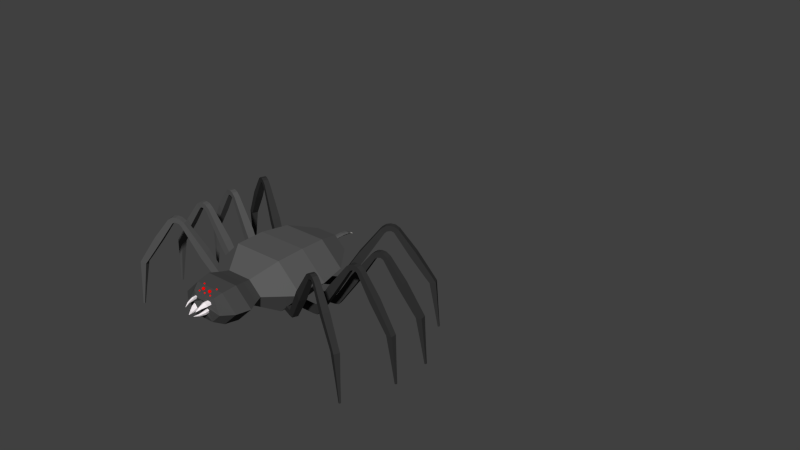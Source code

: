 # Source: Spider2.blend  (saved by Blender 2.78.0; exported with 4.5.12 LTS)
import bpy
from mathutils import Matrix  # noqa: F401  (used for matrix-valued properties, if any)

bpy.ops.wm.read_factory_settings(use_empty=True)
scene = bpy.context.scene
scene.name = 'Scene'

# ---- collections
col_collection_1 = bpy.data.collections.new('Collection 1'); scene.collection.children.link(col_collection_1)

# ---- materials (node trees are filled in below, after node groups)
mat_material_006 = bpy.data.materials.new('Material.006')
mat_material_006.alpha_threshold = 0.0
mat_material_006.use_transparent_shadow = False
mat_material_006.diffuse_color = (1.0, 0.9787, 0.9163, 1.0)
mat_material_006.roughness = 0.5
mat_material_004 = bpy.data.materials.new('Material.004')
mat_material_004.alpha_threshold = 0.0
mat_material_004.use_transparent_shadow = False
mat_material_004.diffuse_color = (0.03522, 0.03522, 0.03522, 1.0)
mat_material_004.roughness = 0.5
mat_material_005 = bpy.data.materials.new('Material.005')
mat_material_005.alpha_threshold = 0.0
mat_material_005.use_transparent_shadow = False
mat_material_005.diffuse_color = (0.09463, 0.09463, 0.09463, 1.0)
mat_material_005.roughness = 0.5
mat_material_002 = bpy.data.materials.new('Material.002')
mat_material_002.alpha_threshold = 0.0
mat_material_002.use_transparent_shadow = False
mat_material_002.diffuse_color = (1.0, 0.9335, 0.9626, 1.0)
mat_material_002.roughness = 0.5
mat_material = bpy.data.materials.new('Material')
mat_material.alpha_threshold = 0.0
mat_material.use_transparent_shadow = False
mat_material.diffuse_color = (0.06372, 0.06372, 0.06372, 1.0)
mat_material.roughness = 0.5
mat_material.line_color = (0.0, 0.0, 0.0, 1.0)
mat_material_003 = bpy.data.materials.new('Material.003')
mat_material_003.alpha_threshold = 0.0
mat_material_003.use_transparent_shadow = False
mat_material_003.diffuse_color = (1.0, 0.0, 0.0, 1.0)
mat_material_003.roughness = 0.5
mat_material_001 = bpy.data.materials.new('Material.001')
mat_material_001.alpha_threshold = 0.0
mat_material_001.use_transparent_shadow = False
mat_material_001.diffuse_color = (0.1065, 0.1065, 0.1065, 1.0)
mat_material_001.roughness = 0.5

# ---- material node trees

# ---- world
world_world = bpy.data.worlds.new('World'); scene.world = world_world
world_world.color = (0.05088, 0.05088, 0.05088)
world_world.use_sun_shadow = False
world_world.sun_shadow_jitter_overblur = 0.0
world_world.cycles.sampling_method = 'NONE'
world_world.cycles.sample_map_resolution = 256

# ---- meshes
me_cube_015 = bpy.data.meshes.new('Cube.015')
me_cube_015.from_pydata([(-3.477, -0.007778, -0.369), (-3.477, 0.007779, -0.369), (-3.484, -0.007778, -0.3551), (-3.484, 0.007779, -0.3551), (-3.481, -0.01561, -0.362), (-3.481, 0.01561, -0.362), (-3.163, 0.05368, -0.2234), (-3.211, 0.05368, -0.1273), (-3.187, 0.1077, -0.1753), (-3.211, -0.05368, -0.1273), (-3.187, -0.1077, -0.1753), (-3.163, -0.05368, -0.2234)], [], [(9, 7, 3, 2), (8, 6, 1, 5), (4, 2, 3, 5), (0, 4, 5, 1), (10, 9, 2, 4), (11, 10, 4, 0), (7, 8, 5, 3), (6, 11, 0, 1)])
me_cube_015.materials.append(mat_material_006)
me_cube_015.use_remesh_preserve_volume = False
me_cube_015.use_remesh_preserve_attributes = False
me_cube_015.use_mirror_vertex_groups = False
me_cube_015.update()
me_cube_011 = bpy.data.meshes.new('Cube.011')
me_cube_011.from_pydata([(19.26, -1.16, 3.946), (14.28, -1.188, 8.033), (19.25, 0.8399, 3.944), (14.28, 0.8122, 8.031), (20.53, -1.157, 5.492), (15.55, -1.184, 9.579), (20.52, 0.8433, 5.49), (15.55, 0.8156, 9.576), (19.64, -1.612, 3.629), (20.61, 0.6231, 2.829), (20.91, -1.609, 5.175), (21.88, 0.6264, 4.374), (30.15, -20.29, -4.829), (31.02, -18.89, -5.551), (31.29, -20.29, -3.438), (32.17, -18.89, -4.16), (30.15, -20.29, -4.829), (31.02, -18.89, -5.551), (31.29, -20.29, -3.438), (32.17, -18.89, -4.16), (31.25, -21.33, -5.733), (31.57, -19.58, -5.997), (32.39, -21.33, -4.341), (32.71, -19.58, -4.606), (32.35, -21.63, -6.637), (32.26, -19.83, -6.565), (33.49, -21.62, -5.246), (33.4, -19.83, -5.174), (33.4, -21.43, -7.498), (32.66, -19.9, -6.896), (34.54, -21.43, -6.106), (33.8, -19.9, -5.504), (34.47, -20.48, -8.377), (33.31, -19.48, -7.426), (35.61, -20.47, -6.985), (34.45, -19.48, -6.035), (42.24, -5.757, -14.92), (40.95, -4.65, -13.87), (43.51, -5.753, -13.38), (42.22, -4.646, -12.32), (43.37, -3.367, -15.85), (41.83, -3.126, -14.59), (44.63, -3.364, -14.31), (43.1, -3.123, -13.05), (44.74, 12.58, -16.08), (44.31, 12.65, -15.73), (45.09, 12.58, -15.65), (44.67, 12.65, -15.3), (24.42, -11.25, -0.6704), (26.08, -11.25, 1.353), (27.35, -8.767, 0.3036), (25.69, -8.771, -1.719), (38.46, -13.22, -12.01), (39.94, -13.22, -10.22), (38.44, -11.93, -8.99), (36.96, -11.94, -10.79), (44.09, 5.127, -15.94), (44.84, 5.129, -15.03), (43.94, 5.271, -14.29), (43.19, 5.269, -15.2), (14.99, 1.048, -2.222), (11.67, 1.029, 3.295), (15.0, 3.048, -2.22), (11.68, 3.029, 3.296), (16.7, 1.043, -1.191), (13.38, 1.023, 4.326), (16.71, 3.043, -1.189), (13.39, 3.023, 4.327), (15.25, 0.5958, -2.651), (15.9, 2.83, -3.726), (16.96, 0.5899, -1.62), (17.61, 2.824, -2.695), (22.22, -18.1, -14.16), (22.81, -16.7, -15.13), (23.77, -18.1, -13.23), (24.36, -16.71, -14.21), (22.22, -18.1, -14.16), (22.81, -16.7, -15.13), (23.77, -18.1, -13.23), (24.36, -16.71, -14.21), (22.96, -19.14, -15.38), (23.18, -17.39, -15.74), (24.5, -19.15, -14.46), (24.72, -17.39, -14.81), (23.69, -19.44, -16.61), (23.64, -17.64, -16.51), (25.23, -19.44, -15.68), (25.18, -17.65, -15.58), (24.39, -19.25, -17.77), (23.9, -17.72, -16.95), (25.93, -19.25, -16.84), (25.45, -17.72, -16.02), (25.11, -18.29, -18.95), (24.34, -17.29, -17.67), (26.65, -18.3, -18.02), (25.88, -17.3, -16.74), (30.3, -3.584, -27.7), (29.45, -2.475, -26.28), (32.02, -3.59, -26.67), (31.16, -2.481, -25.25), (31.07, -1.196, -28.95), (30.04, -0.9526, -27.25), (32.78, -1.202, -27.92), (31.76, -0.9585, -26.22), (32.36, 14.75, -29.61), (32.07, 14.81, -29.14), (32.83, 14.74, -29.32), (32.55, 14.81, -28.85), (18.26, -9.049, -8.313), (20.5, -9.056, -6.964), (21.36, -6.579, -8.374), (19.12, -6.571, -9.724), (27.68, -11.04, -23.71), (29.68, -11.05, -22.51), (28.68, -9.761, -20.85), (26.69, -9.755, -22.05), (31.76, 7.296, -29.27), (32.77, 7.292, -28.66), (32.17, 7.435, -27.66), (31.16, 7.439, -28.27), (6.68, 0.3784, -5.496), (4.321, 0.3575, 0.4946), (6.659, 2.378, -5.505), (4.3, 2.357, 0.4849), (8.541, 0.4014, -4.763), (6.181, 0.3805, 1.228), (8.52, 2.401, -4.772), (6.16, 2.38, 1.218), (6.868, -0.07422, -5.959), (7.306, 2.16, -7.139), (8.729, -0.05121, -5.226), (9.166, 2.183, -6.406), (12.1, -18.76, -18.37), (12.5, -17.37, -19.43), (13.77, -18.74, -17.71), (14.17, -17.35, -18.77), (12.1, -18.76, -18.37), (12.5, -17.37, -19.43), (13.77, -18.74, -17.71), (14.17, -17.35, -18.77), (12.63, -19.81, -19.69), (12.76, -18.05, -20.09), (14.3, -19.79, -19.03), (14.44, -18.03, -19.43), (13.15, -20.1, -21.02), (13.09, -18.31, -20.92), (14.83, -20.08, -20.36), (14.77, -18.29, -20.26), (13.65, -19.91, -22.28), (13.29, -18.38, -21.4), (15.32, -19.89, -21.62), (14.96, -18.36, -20.74), (14.15, -18.96, -23.57), (13.59, -17.96, -22.18), (15.82, -18.93, -22.91), (15.26, -17.94, -21.52), (17.63, -4.249, -33.14), (17.01, -3.141, -31.59), (19.49, -4.226, -32.41), (18.87, -3.118, -30.86), (18.14, -1.861, -34.51), (17.41, -1.618, -32.66), (20.0, -1.838, -33.78), (19.27, -1.595, -31.93), (19.09, 14.09, -35.45), (18.88, 14.16, -34.94), (19.6, 14.1, -35.25), (19.4, 14.16, -34.73), (9.032, -9.722, -11.99), (11.47, -9.691, -11.03), (12.05, -7.214, -12.58), (9.611, -7.244, -13.54), (15.81, -11.71, -28.72), (17.97, -11.69, -27.87), (17.25, -10.4, -26.08), (15.08, -10.42, -26.93), (18.66, 6.636, -34.97), (19.75, 6.649, -34.54), (19.32, 6.792, -33.46), (18.23, 6.779, -33.89), (-1.0, -0.9748, -5.438), (-1.0, -1.0, 1.0), (-1.0, 1.025, -5.438), (-1.0, 1.0, 1.0), (1.0, -0.9748, -5.438), (1.0, -1.0, 1.0), (1.0, 1.025, -5.438), (1.0, 1.0, 1.0), (-1.0, -1.427, -5.938), (-1.0, 0.8077, -7.196), (1.0, -1.427, -5.938), (1.0, 0.8077, -7.196), (-0.9002, -20.11, -19.41), (-0.9002, -18.71, -20.55), (0.9002, -20.11, -19.41), (0.9002, -18.71, -20.55), (-0.9002, -20.11, -19.41), (-0.9002, -18.71, -20.55), (0.9002, -20.11, -19.41), (0.9002, -18.71, -20.55), (-0.9002, -21.15, -20.84), (-0.9002, -19.4, -21.25), (0.9002, -21.15, -20.84), (0.9002, -19.4, -21.25), (-0.9002, -21.45, -22.27), (-0.9002, -19.65, -22.15), (0.9002, -21.45, -22.27), (0.9002, -19.65, -22.15), (-0.9002, -21.25, -23.62), (-0.9002, -19.72, -22.67), (0.9002, -21.25, -23.62), (0.9002, -19.72, -22.67), (-0.9002, -20.3, -25.0), (-0.9002, -19.3, -23.51), (0.9002, -20.3, -25.0), (0.9002, -19.3, -23.51), (-1.0, -5.583, -35.17), (-1.0, -4.475, -33.51), (1.0, -5.583, -35.17), (1.0, -4.475, -33.51), (-1.0, -3.194, -36.63), (-1.0, -2.952, -34.65), (1.0, -3.194, -36.63), (1.0, -2.952, -34.65), (-0.2781, 12.75, -37.85), (-0.2781, 12.82, -37.3), (0.2781, 12.75, -37.85), (0.2781, 12.82, -37.3), (-1.309, -11.07, -12.35), (1.309, -11.07, -12.35), (1.309, -8.589, -14.0), (-1.309, -8.589, -14.0), (-1.163, -13.05, -30.4), (1.163, -13.05, -30.4), (1.163, -11.76, -28.47), (-1.163, -11.76, -28.47), (-0.5877, 5.3, -37.25), (0.5877, 5.3, -37.25), (0.5877, 5.442, -36.09), (-0.5877, 5.442, -36.09), (11.77, -1.687, 26.13), (11.49, -1.639, 19.7), (11.77, 0.3133, 26.16), (11.5, 0.3611, 19.73), (9.776, -1.687, 26.22), (9.496, -1.639, 19.79), (9.777, 0.3129, 26.24), (9.497, 0.3607, 19.81), (11.8, -2.144, 26.63), (11.85, 0.07595, 27.91), (9.798, -2.145, 26.72), (9.853, 0.07546, 28.0), (12.28, -20.98, 39.89), (12.33, -19.59, 41.04), (10.48, -20.98, 39.96), (10.53, -19.59, 41.11), (12.28, -20.98, 39.89), (12.33, -19.59, 41.04), (10.48, -20.98, 39.96), (10.53, -19.59, 41.11), (12.34, -22.04, 41.3), (12.36, -20.29, 41.73), (10.54, -22.04, 41.38), (10.56, -20.29, 41.81), (12.4, -22.35, 42.72), (12.4, -20.55, 42.62), (10.6, -22.35, 42.8), (10.6, -20.55, 42.7), (12.46, -22.17, 44.07), (12.42, -20.63, 43.14), (10.66, -22.17, 44.15), (10.62, -20.63, 43.22), (12.52, -21.23, 45.47), (12.46, -20.22, 43.98), (10.72, -21.23, 45.54), (10.66, -20.22, 44.06), (13.07, -6.631, 55.79), (12.99, -5.505, 54.14), (11.07, -6.632, 55.87), (11.0, -5.505, 54.22), (13.13, -4.259, 57.27), (13.04, -3.995, 55.29), (11.13, -4.259, 57.36), (11.05, -3.995, 55.38), (12.46, 11.67, 58.7), (12.44, 11.75, 58.15), (11.91, 11.67, 58.72), (11.89, 11.74, 58.17), (12.38, -11.86, 32.91), (9.766, -11.86, 33.03), (9.838, -9.397, 34.7), (12.45, -9.397, 34.59), (13.02, -14.04, 50.93), (10.7, -14.04, 51.03), (10.61, -12.73, 49.11), (12.94, -12.73, 49.01), (12.75, 4.227, 58.01), (11.57, 4.227, 58.06), (11.52, 4.382, 56.89), (12.7, 4.382, 56.84), (3.057, -0.6116, 24.74), (3.947, -0.5641, 18.36), (3.056, 1.388, 24.76), (3.945, 1.436, 18.38), (1.076, -0.6101, 24.46), (1.966, -0.5626, 18.09), (1.075, 1.39, 24.48), (1.964, 1.437, 18.11), (2.989, -1.07, 25.23), (2.813, 1.151, 26.5), (1.008, -1.068, 24.95), (0.8323, 1.152, 26.22), (1.043, -19.9, 38.35), (0.8851, -18.52, 39.49), (-0.7402, -19.9, 38.1), (-0.8981, -18.52, 39.24), (1.043, -19.9, 38.35), (0.8851, -18.52, 39.49), (-0.7402, -19.9, 38.1), (-0.8981, -18.52, 39.24), (0.8469, -20.96, 39.75), (0.7883, -19.21, 40.18), (-0.9363, -20.96, 39.5), (-0.9949, -19.21, 39.93), (0.6503, -21.27, 41.16), (0.665, -19.48, 41.06), (-1.133, -21.27, 40.91), (-1.118, -19.47, 40.81), (0.4629, -21.09, 42.5), (0.593, -19.55, 41.58), (-1.32, -21.09, 42.25), (-1.19, -19.55, 41.33), (0.2711, -20.15, 43.88), (0.4774, -19.14, 42.41), (-1.512, -20.15, 43.63), (-1.306, -19.14, 42.16), (-1.046, -5.555, 54.13), (-0.8169, -4.429, 52.5), (-3.027, -5.553, 53.86), (-2.798, -4.427, 52.22), (-1.25, -3.183, 55.61), (-0.9757, -2.918, 53.64), (-3.231, -3.181, 55.33), (-2.957, -2.917, 53.37), (-2.145, 12.75, 56.89), (-2.069, 12.82, 56.34), (-2.696, 12.75, 56.81), (-2.619, 12.82, 56.27), (2.416, -10.78, 31.51), (-0.1766, -10.78, 31.15), (-0.4062, -8.32, 32.81), (2.187, -8.322, 33.17), (-0.2202, -12.97, 49.35), (-2.524, -12.96, 49.03), (-2.257, -11.65, 47.12), (0.04625, -11.66, 47.45), (-1.75, 5.304, 56.26), (-2.914, 5.305, 56.1), (-2.753, 5.46, 54.94), (-1.589, 5.459, 55.1), (-4.12, -0.2692, 22.24), (-1.823, -0.2237, 16.23), (-4.124, 1.731, 22.26), (-1.827, 1.776, 16.25), (-5.988, -0.2651, 21.53), (-3.691, -0.2197, 15.51), (-5.992, 1.735, 21.55), (-3.695, 1.78, 15.53), (-4.297, -0.7269, 22.7), (-4.751, 1.494, 23.9), (-6.166, -0.7229, 21.99), (-6.619, 1.498, 23.19), (-9.161, -19.56, 35.05), (-9.569, -18.17, 36.13), (-10.84, -19.55, 34.41), (-11.25, -18.17, 35.48), (-9.161, -19.56, 35.05), (-9.569, -18.17, 36.13), (-10.84, -19.55, 34.41), (-11.25, -18.17, 35.48), (-9.668, -20.61, 36.37), (-9.819, -18.87, 36.78), (-11.35, -20.61, 35.73), (-11.5, -18.86, 36.14), (-10.18, -20.93, 37.7), (-10.14, -19.13, 37.61), (-11.86, -20.92, 37.06), (-11.82, -19.12, 36.97), (-10.66, -20.75, 38.97), (-10.32, -19.21, 38.1), (-12.34, -20.74, 38.33), (-12.01, -19.2, 37.45), (-11.16, -19.81, 40.27), (-10.62, -18.79, 38.88), (-12.84, -19.8, 39.63), (-12.3, -18.79, 38.24), (-14.72, -5.203, 49.97), (-14.13, -4.077, 48.42), (-16.59, -5.199, 49.25), (-16.0, -4.073, 47.71), (-15.25, -2.83, 51.36), (-14.54, -2.567, 49.5), (-17.11, -2.826, 50.64), (-16.41, -2.563, 48.79), (-16.39, 13.1, 52.41), (-16.19, 13.18, 51.89), (-16.9, 13.1, 52.21), (-16.71, 13.18, 51.69), (-6.277, -10.44, 28.7), (-8.723, -10.43, 27.76), (-9.316, -7.972, 29.33), (-6.871, -7.977, 30.27), (-12.85, -12.62, 45.49), (-15.02, -12.61, 44.66), (-14.33, -11.3, 42.86), (-12.16, -11.31, 43.69), (-15.87, 5.657, 51.88), (-16.97, 5.659, 51.46), (-16.55, 5.814, 50.37), (-15.45, 5.812, 50.79), (-10.01, -0.2558, 19.89), (-5.679, -0.2175, 15.12), (-10.01, 1.744, 19.9), (-5.687, 1.782, 15.14), (-11.49, -0.2482, 18.54), (-7.16, -0.2098, 13.77), (-11.5, 1.752, 18.56), (-7.167, 1.79, 13.79), (-10.34, -0.713, 20.25), (-11.2, 1.509, 21.2), (-11.82, -0.7054, 18.91), (-12.68, 1.517, 19.86), (-19.4, -19.53, 29.98), (-20.17, -18.14, 30.83), (-20.74, -19.52, 28.77), (-21.51, -18.13, 29.62), (-19.4, -19.53, 29.98), (-20.17, -18.14, 30.83), (-20.74, -19.52, 28.77), (-21.51, -18.13, 29.62), (-20.36, -20.58, 31.02), (-20.64, -18.84, 31.34), (-21.69, -20.58, 29.81), (-21.98, -18.83, 30.13), (-21.31, -20.89, 32.07), (-21.24, -19.1, 32.0), (-22.65, -20.89, 30.86), (-22.58, -19.09, 30.79), (-22.23, -20.71, 33.08), (-21.59, -19.17, 32.39), (-23.56, -20.71, 31.87), (-22.93, -19.17, 31.18), (-23.16, -19.77, 34.11), (-22.16, -18.76, 33.01), (-24.49, -19.76, 32.9), (-23.49, -18.75, 31.8), (-29.98, -5.157, 41.85), (-28.86, -4.033, 40.63), (-31.46, -5.149, 40.51), (-30.34, -4.025, 39.28), (-30.97, -2.783, 42.96), (-29.64, -2.521, 41.49), (-32.45, -2.775, 41.61), (-31.12, -2.514, 40.14), (-32.38, 13.15, 43.53), (-32.01, 13.23, 43.12), (-32.79, 13.16, 43.15), (-32.42, 13.23, 42.74), (-14.39, -10.42, 25.11), (-16.33, -10.41, 23.35), (-17.44, -7.945, 24.6), (-15.5, -7.955, 26.36), (-26.62, -12.57, 38.36), (-28.34, -12.57, 36.79), (-27.05, -11.26, 35.37), (-25.33, -11.27, 36.94), (-31.72, 5.706, 43.22), (-32.59, 5.71, 42.43), (-31.81, 5.864, 41.57), (-30.94, 5.86, 42.36)], [], [(1, 3, 2, 0), (3, 7, 6, 2), (7, 5, 4, 6), (5, 1, 0, 4), (2, 6, 11, 9), (5, 7, 3, 1), (49, 48, 12, 14), (4, 0, 8, 10), (6, 4, 10, 11), (0, 2, 9, 8), (15, 14, 18, 19), (51, 50, 15, 13), (50, 49, 14, 15), (48, 51, 13, 12), (19, 18, 22, 23), (12, 13, 17, 16), (14, 12, 16, 18), (13, 15, 19, 17), (22, 20, 24, 26), (16, 17, 21, 20), (18, 16, 20, 22), (17, 19, 23, 21), (27, 26, 30, 31), (21, 23, 27, 25), (23, 22, 26, 27), (20, 21, 25, 24), (28, 29, 33, 32), (24, 25, 29, 28), (26, 24, 28, 30), (25, 27, 31, 29), (53, 52, 36, 38), (30, 28, 32, 34), (29, 31, 35, 33), (31, 30, 34, 35), (39, 38, 42, 43), (55, 54, 39, 37), (54, 53, 38, 39), (52, 55, 37, 36), (57, 56, 44, 46), (36, 37, 41, 40), (38, 36, 40, 42), (37, 39, 43, 41), (44, 45, 47, 46), (59, 58, 47, 45), (58, 57, 46, 47), (56, 59, 45, 44), (8, 9, 51, 48), (11, 10, 49, 50), (9, 11, 50, 51), (10, 8, 48, 49), (32, 33, 55, 52), (35, 34, 53, 54), (33, 35, 54, 55), (34, 32, 52, 53), (40, 41, 59, 56), (43, 42, 57, 58), (41, 43, 58, 59), (42, 40, 56, 57), (61, 63, 62, 60), (63, 67, 66, 62), (67, 65, 64, 66), (65, 61, 60, 64), (62, 66, 71, 69), (65, 67, 63, 61), (109, 108, 72, 74), (64, 60, 68, 70), (66, 64, 70, 71), (60, 62, 69, 68), (75, 74, 78, 79), (111, 110, 75, 73), (110, 109, 74, 75), (108, 111, 73, 72), (79, 78, 82, 83), (72, 73, 77, 76), (74, 72, 76, 78), (73, 75, 79, 77), (82, 80, 84, 86), (76, 77, 81, 80), (78, 76, 80, 82), (77, 79, 83, 81), (87, 86, 90, 91), (81, 83, 87, 85), (83, 82, 86, 87), (80, 81, 85, 84), (88, 89, 93, 92), (84, 85, 89, 88), (86, 84, 88, 90), (85, 87, 91, 89), (113, 112, 96, 98), (90, 88, 92, 94), (89, 91, 95, 93), (91, 90, 94, 95), (99, 98, 102, 103), (115, 114, 99, 97), (114, 113, 98, 99), (112, 115, 97, 96), (117, 116, 104, 106), (96, 97, 101, 100), (98, 96, 100, 102), (97, 99, 103, 101), (104, 105, 107, 106), (119, 118, 107, 105), (118, 117, 106, 107), (116, 119, 105, 104), (68, 69, 111, 108), (71, 70, 109, 110), (69, 71, 110, 111), (70, 68, 108, 109), (92, 93, 115, 112), (95, 94, 113, 114), (93, 95, 114, 115), (94, 92, 112, 113), (100, 101, 119, 116), (103, 102, 117, 118), (101, 103, 118, 119), (102, 100, 116, 117), (121, 123, 122, 120), (123, 127, 126, 122), (127, 125, 124, 126), (125, 121, 120, 124), (122, 126, 131, 129), (125, 127, 123, 121), (169, 168, 132, 134), (124, 120, 128, 130), (126, 124, 130, 131), (120, 122, 129, 128), (135, 134, 138, 139), (171, 170, 135, 133), (170, 169, 134, 135), (168, 171, 133, 132), (139, 138, 142, 143), (132, 133, 137, 136), (134, 132, 136, 138), (133, 135, 139, 137), (142, 140, 144, 146), (136, 137, 141, 140), (138, 136, 140, 142), (137, 139, 143, 141), (147, 146, 150, 151), (141, 143, 147, 145), (143, 142, 146, 147), (140, 141, 145, 144), (148, 149, 153, 152), (144, 145, 149, 148), (146, 144, 148, 150), (145, 147, 151, 149), (173, 172, 156, 158), (150, 148, 152, 154), (149, 151, 155, 153), (151, 150, 154, 155), (159, 158, 162, 163), (175, 174, 159, 157), (174, 173, 158, 159), (172, 175, 157, 156), (177, 176, 164, 166), (156, 157, 161, 160), (158, 156, 160, 162), (157, 159, 163, 161), (164, 165, 167, 166), (179, 178, 167, 165), (178, 177, 166, 167), (176, 179, 165, 164), (128, 129, 171, 168), (131, 130, 169, 170), (129, 131, 170, 171), (130, 128, 168, 169), (152, 153, 175, 172), (155, 154, 173, 174), (153, 155, 174, 175), (154, 152, 172, 173), (160, 161, 179, 176), (163, 162, 177, 178), (161, 163, 178, 179), (162, 160, 176, 177), (181, 183, 182, 180), (183, 187, 186, 182), (187, 185, 184, 186), (185, 181, 180, 184), (182, 186, 191, 189), (185, 187, 183, 181), (229, 228, 192, 194), (184, 180, 188, 190), (186, 184, 190, 191), (180, 182, 189, 188), (195, 194, 198, 199), (231, 230, 195, 193), (230, 229, 194, 195), (228, 231, 193, 192), (199, 198, 202, 203), (192, 193, 197, 196), (194, 192, 196, 198), (193, 195, 199, 197), (202, 200, 204, 206), (196, 197, 201, 200), (198, 196, 200, 202), (197, 199, 203, 201), (207, 206, 210, 211), (201, 203, 207, 205), (203, 202, 206, 207), (200, 201, 205, 204), (208, 209, 213, 212), (204, 205, 209, 208), (206, 204, 208, 210), (205, 207, 211, 209), (233, 232, 216, 218), (210, 208, 212, 214), (209, 211, 215, 213), (211, 210, 214, 215), (219, 218, 222, 223), (235, 234, 219, 217), (234, 233, 218, 219), (232, 235, 217, 216), (237, 236, 224, 226), (216, 217, 221, 220), (218, 216, 220, 222), (217, 219, 223, 221), (224, 225, 227, 226), (239, 238, 227, 225), (238, 237, 226, 227), (236, 239, 225, 224), (188, 189, 231, 228), (191, 190, 229, 230), (189, 191, 230, 231), (190, 188, 228, 229), (212, 213, 235, 232), (215, 214, 233, 234), (213, 215, 234, 235), (214, 212, 232, 233), (220, 221, 239, 236), (223, 222, 237, 238), (221, 223, 238, 239), (222, 220, 236, 237), (241, 243, 242, 240), (243, 247, 246, 242), (247, 245, 244, 246), (245, 241, 240, 244), (242, 246, 251, 249), (245, 247, 243, 241), (289, 288, 252, 254), (244, 240, 248, 250), (246, 244, 250, 251), (240, 242, 249, 248), (255, 254, 258, 259), (291, 290, 255, 253), (290, 289, 254, 255), (288, 291, 253, 252), (259, 258, 262, 263), (252, 253, 257, 256), (254, 252, 256, 258), (253, 255, 259, 257), (262, 260, 264, 266), (256, 257, 261, 260), (258, 256, 260, 262), (257, 259, 263, 261), (267, 266, 270, 271), (261, 263, 267, 265), (263, 262, 266, 267), (260, 261, 265, 264), (268, 269, 273, 272), (264, 265, 269, 268), (266, 264, 268, 270), (265, 267, 271, 269), (293, 292, 276, 278), (270, 268, 272, 274), (269, 271, 275, 273), (271, 270, 274, 275), (279, 278, 282, 283), (295, 294, 279, 277), (294, 293, 278, 279), (292, 295, 277, 276), (297, 296, 284, 286), (276, 277, 281, 280), (278, 276, 280, 282), (277, 279, 283, 281), (284, 285, 287, 286), (299, 298, 287, 285), (298, 297, 286, 287), (296, 299, 285, 284), (248, 249, 291, 288), (251, 250, 289, 290), (249, 251, 290, 291), (250, 248, 288, 289), (272, 273, 295, 292), (275, 274, 293, 294), (273, 275, 294, 295), (274, 272, 292, 293), (280, 281, 299, 296), (283, 282, 297, 298), (281, 283, 298, 299), (282, 280, 296, 297), (301, 303, 302, 300), (303, 307, 306, 302), (307, 305, 304, 306), (305, 301, 300, 304), (302, 306, 311, 309), (305, 307, 303, 301), (349, 348, 312, 314), (304, 300, 308, 310), (306, 304, 310, 311), (300, 302, 309, 308), (315, 314, 318, 319), (351, 350, 315, 313), (350, 349, 314, 315), (348, 351, 313, 312), (319, 318, 322, 323), (312, 313, 317, 316), (314, 312, 316, 318), (313, 315, 319, 317), (322, 320, 324, 326), (316, 317, 321, 320), (318, 316, 320, 322), (317, 319, 323, 321), (327, 326, 330, 331), (321, 323, 327, 325), (323, 322, 326, 327), (320, 321, 325, 324), (328, 329, 333, 332), (324, 325, 329, 328), (326, 324, 328, 330), (325, 327, 331, 329), (353, 352, 336, 338), (330, 328, 332, 334), (329, 331, 335, 333), (331, 330, 334, 335), (339, 338, 342, 343), (355, 354, 339, 337), (354, 353, 338, 339), (352, 355, 337, 336), (357, 356, 344, 346), (336, 337, 341, 340), (338, 336, 340, 342), (337, 339, 343, 341), (344, 345, 347, 346), (359, 358, 347, 345), (358, 357, 346, 347), (356, 359, 345, 344), (308, 309, 351, 348), (311, 310, 349, 350), (309, 311, 350, 351), (310, 308, 348, 349), (332, 333, 355, 352), (335, 334, 353, 354), (333, 335, 354, 355), (334, 332, 352, 353), (340, 341, 359, 356), (343, 342, 357, 358), (341, 343, 358, 359), (342, 340, 356, 357), (361, 363, 362, 360), (363, 367, 366, 362), (367, 365, 364, 366), (365, 361, 360, 364), (362, 366, 371, 369), (365, 367, 363, 361), (409, 408, 372, 374), (364, 360, 368, 370), (366, 364, 370, 371), (360, 362, 369, 368), (375, 374, 378, 379), (411, 410, 375, 373), (410, 409, 374, 375), (408, 411, 373, 372), (379, 378, 382, 383), (372, 373, 377, 376), (374, 372, 376, 378), (373, 375, 379, 377), (382, 380, 384, 386), (376, 377, 381, 380), (378, 376, 380, 382), (377, 379, 383, 381), (387, 386, 390, 391), (381, 383, 387, 385), (383, 382, 386, 387), (380, 381, 385, 384), (388, 389, 393, 392), (384, 385, 389, 388), (386, 384, 388, 390), (385, 387, 391, 389), (413, 412, 396, 398), (390, 388, 392, 394), (389, 391, 395, 393), (391, 390, 394, 395), (399, 398, 402, 403), (415, 414, 399, 397), (414, 413, 398, 399), (412, 415, 397, 396), (417, 416, 404, 406), (396, 397, 401, 400), (398, 396, 400, 402), (397, 399, 403, 401), (404, 405, 407, 406), (419, 418, 407, 405), (418, 417, 406, 407), (416, 419, 405, 404), (368, 369, 411, 408), (371, 370, 409, 410), (369, 371, 410, 411), (370, 368, 408, 409), (392, 393, 415, 412), (395, 394, 413, 414), (393, 395, 414, 415), (394, 392, 412, 413), (400, 401, 419, 416), (403, 402, 417, 418), (401, 403, 418, 419), (402, 400, 416, 417), (421, 423, 422, 420), (423, 427, 426, 422), (427, 425, 424, 426), (425, 421, 420, 424), (422, 426, 431, 429), (425, 427, 423, 421), (469, 468, 432, 434), (424, 420, 428, 430), (426, 424, 430, 431), (420, 422, 429, 428), (435, 434, 438, 439), (471, 470, 435, 433), (470, 469, 434, 435), (468, 471, 433, 432), (439, 438, 442, 443), (432, 433, 437, 436), (434, 432, 436, 438), (433, 435, 439, 437), (442, 440, 444, 446), (436, 437, 441, 440), (438, 436, 440, 442), (437, 439, 443, 441), (447, 446, 450, 451), (441, 443, 447, 445), (443, 442, 446, 447), (440, 441, 445, 444), (448, 449, 453, 452), (444, 445, 449, 448), (446, 444, 448, 450), (445, 447, 451, 449), (473, 472, 456, 458), (450, 448, 452, 454), (449, 451, 455, 453), (451, 450, 454, 455), (459, 458, 462, 463), (475, 474, 459, 457), (474, 473, 458, 459), (472, 475, 457, 456), (477, 476, 464, 466), (456, 457, 461, 460), (458, 456, 460, 462), (457, 459, 463, 461), (464, 465, 467, 466), (479, 478, 467, 465), (478, 477, 466, 467), (476, 479, 465, 464), (428, 429, 471, 468), (431, 430, 469, 470), (429, 431, 470, 471), (430, 428, 468, 469), (452, 453, 475, 472), (455, 454, 473, 474), (453, 455, 474, 475), (454, 452, 472, 473), (460, 461, 479, 476), (463, 462, 477, 478), (461, 463, 478, 479), (462, 460, 476, 477)])
me_cube_011.polygons.foreach_set('material_index', [0, 0, 0, 0, 0, 0, 0, 0, 0, 0, 0, 0, 0, 0, 0, 0, 0, 0, 0, 0, 0, 0, 0, 0, 0, 0, 0, 0, 0, 0, 0, 0, 0, 0, 0, 0, 0, 0, 0, 0, 0, 0, 0, 0, 0, 0, 0, 0, 0, 0, 0, 0, 0, 0, 0, 0, 0, 0, 0, 0, 0, 0, 0, 0, 0, 0, 0, 0, 0, 0, 0, 0, 0, 0, 0, 0, 0, 0, 0, 0, 0, 0, 0, 0, 0, 0, 0, 0, 0, 0, 0, 0, 0, 0, 0, 0, 0, 0, 0, 0, 0, 0, 0, 0, 0, 0, 0, 0, 0, 0, 0, 0, 0, 0, 0, 0, 0, 0, 0, 0, 0, 0, 0, 0, 0, 0, 0, 0, 0, 0, 0, 0, 0, 0, 0, 0, 0, 0, 0, 0, 0, 0, 0, 0, 0, 0, 0, 0, 0, 0, 0, 0, 0, 0, 0, 0, 0, 0, 0, 0, 0, 0, 0, 0, 0, 0, 0, 0, 0, 0, 0, 0, 0, 0, 0, 0, 0, 0, 0, 0, 0, 0, 0, 0, 0, 0, 0, 0, 0, 0, 0, 0, 0, 0, 0, 0, 0, 0, 0, 0, 0, 0, 0, 0, 0, 0, 0, 0, 0, 0, 0, 0, 0, 0, 0, 0, 0, 0, 0, 0, 0, 0, 0, 0, 0, 0, 0, 0, 0, 0, 0, 0, 0, 0, 0, 0, 0, 0, 0, 0, 0, 0, 0, 0, 0, 0, 0, 0, 0, 0, 0, 0, 0, 0, 0, 0, 0, 0, 0, 0, 0, 0, 0, 0, 0, 0, 0, 0, 0, 0, 0, 0, 0, 0, 0, 0, 0, 0, 0, 0, 0, 0, 0, 0, 0, 0, 0, 0, 0, 0, 1, 1, 1, 1, 1, 1, 1, 1, 1, 1, 1, 1, 1, 1, 1, 1, 1, 1, 1, 1, 1, 1, 1, 1, 1, 1, 1, 1, 1, 1, 1, 1, 1, 1, 1, 1, 1, 1, 1, 1, 1, 1, 1, 1, 1, 1, 1, 1, 1, 1, 1, 1, 1, 1, 1, 1, 1, 1, 1, 1, 1, 1, 1, 1, 1, 1, 1, 1, 1, 1, 1, 1, 1, 1, 1, 1, 1, 1, 1, 1, 1, 1, 1, 1, 1, 1, 1, 1, 1, 1, 1, 1, 1, 1, 1, 1, 1, 1, 1, 1, 1, 1, 1, 1, 1, 1, 1, 1, 1, 1, 1, 1, 1, 1, 1, 1, 1, 1, 1, 1, 1, 1, 1, 1, 1, 1, 1, 1, 1, 1, 1, 1, 1, 1, 1, 1, 1, 1, 1, 1, 1, 1, 1, 1, 1, 1, 1, 1, 1, 1, 1, 1, 1, 1, 1, 1, 1, 1, 1, 1, 1, 1, 1, 1, 1, 1, 1, 1, 1, 1, 1, 1, 1, 1])
me_cube_011.materials.append(mat_material_004)
me_cube_011.materials.append(mat_material_005)
me_cube_011.use_remesh_preserve_volume = False
me_cube_011.use_remesh_preserve_attributes = False
me_cube_011.use_mirror_vertex_groups = False
me_cube_011.update()
me_cube_002 = bpy.data.meshes.new('Cube.002')
me_cube_002.from_pydata([(10.49, -0.3685, 0.3032), (10.49, -0.38, 0.2927), (10.49, -0.3783, 0.314), (10.49, -0.3899, 0.3036), (10.49, -0.3676, 0.3138), (10.49, -0.3907, 0.2929), (9.81, -0.5334, 0.3345), (9.823, -0.674, 0.3406), (9.837, -0.6658, 0.4809), (9.839, -0.5179, 0.6143), (9.826, -0.3772, 0.6082), (9.812, -0.3855, 0.4679), (9.378, -0.6763, 0.3489), (9.381, -0.5207, 0.6233), (9.381, -0.3795, 0.6165), (9.379, -0.3873, 0.4755), (9.377, -0.5352, 0.3421), (9.38, -0.6686, 0.49), (10.16, -0.4834, 0.3431), (10.2, -0.5514, 0.4181), (10.18, -0.5576, 0.3444), (10.2, -0.4717, 0.49), (10.18, -0.3976, 0.4887), (10.16, -0.4037, 0.415), (10.48, 0.4921, 0.2894), (10.48, 0.4776, 0.295), (10.49, 0.4974, 0.3029), (10.49, 0.4829, 0.3086), (10.49, 0.5021, 0.2933), (10.49, 0.473, 0.3047), (9.811, 0.4462, 0.4674), (9.826, 0.3885, 0.5954), (9.842, 0.5176, 0.6507), (9.842, 0.7032, 0.5785), (9.826, 0.7609, 0.4505), (9.811, 0.6318, 0.3951), (9.381, 0.3949, 0.6121), (9.385, 0.7101, 0.5962), (9.381, 0.7674, 0.4671), (9.378, 0.6379, 0.4107), (9.378, 0.4523, 0.483), (9.385, 0.5245, 0.6685), (10.16, 0.4763, 0.4181), (10.2, 0.5127, 0.5116), (10.18, 0.4441, 0.4845), (10.2, 0.6127, 0.4727), (10.18, 0.6449, 0.4063), (10.16, 0.5763, 0.3792), (10.47, 0.2472, -0.09976), (10.47, 0.2524, -0.08568), (10.47, 0.2605, -0.1061), (10.47, 0.2656, -0.09204), (10.47, 0.2513, -0.11), (10.47, 0.2616, -0.08177), (9.843, 0.4792, 0.119), (9.884, 0.6034, 0.1723), (9.872, 0.6616, 0.04419), (9.818, 0.596, -0.1361), (9.777, 0.4717, -0.1894), (9.79, 0.4135, -0.06128), (9.456, 0.6574, 0.2799), (9.378, 0.652, -0.02581), (9.348, 0.5256, -0.0818), (9.373, 0.4654, 0.04367), (9.426, 0.531, 0.2239), (9.431, 0.7176, 0.1545), (10.17, 0.4021, 0.0004845), (10.2, 0.4933, -0.04338), (10.2, 0.4655, 0.02746), (10.17, 0.4579, -0.1406), (10.14, 0.3945, -0.1675), (10.14, 0.3667, -0.09669), (10.48, -0.1408, -0.1129), (10.47, -0.1293, -0.1219), (10.48, -0.1497, -0.1254), (10.48, -0.1382, -0.1345), (10.48, -0.151, -0.1146), (10.47, -0.128, -0.1328), (9.794, -0.2496, -0.0365), (9.755, -0.2388, -0.172), (9.784, -0.3758, -0.1903), (9.852, -0.5227, -0.07393), (9.89, -0.5335, 0.06157), (9.861, -0.3965, 0.0799), (9.342, -0.3095, -0.02188), (9.427, -0.5957, 0.07975), (9.477, -0.6042, 0.2117), (9.459, -0.4648, 0.2265), (9.392, -0.3179, 0.1101), (9.36, -0.4488, -0.03666), (10.14, -0.2143, -0.1118), (10.15, -0.2757, -0.1984), (10.13, -0.2051, -0.1867), (10.19, -0.3548, -0.1357), (10.2, -0.364, -0.06078), (10.17, -0.2934, -0.04904)], [], [(21, 19, 3, 2), (20, 18, 1, 5), (4, 2, 3, 5), (0, 4, 5, 1), (22, 21, 2, 4), (23, 22, 4, 0), (19, 20, 5, 3), (18, 23, 0, 1), (16, 15, 11, 6), (17, 12, 7, 8), (15, 14, 10, 11), (14, 13, 9, 10), (12, 16, 6, 7), (13, 17, 8, 9), (6, 11, 23, 18), (8, 7, 20, 19), (11, 10, 22, 23), (10, 9, 21, 22), (7, 6, 18, 20), (9, 8, 19, 21), (45, 43, 27, 26), (44, 42, 25, 29), (28, 26, 27, 29), (24, 28, 29, 25), (46, 45, 26, 28), (47, 46, 28, 24), (43, 44, 29, 27), (42, 47, 24, 25), (40, 39, 35, 30), (41, 36, 31, 32), (39, 38, 34, 35), (38, 37, 33, 34), (36, 40, 30, 31), (37, 41, 32, 33), (30, 35, 47, 42), (32, 31, 44, 43), (35, 34, 46, 47), (34, 33, 45, 46), (31, 30, 42, 44), (33, 32, 43, 45), (69, 67, 51, 50), (68, 66, 49, 53), (52, 50, 51, 53), (48, 52, 53, 49), (70, 69, 50, 52), (71, 70, 52, 48), (67, 68, 53, 51), (66, 71, 48, 49), (64, 63, 59, 54), (65, 60, 55, 56), (63, 62, 58, 59), (62, 61, 57, 58), (60, 64, 54, 55), (61, 65, 56, 57), (54, 59, 71, 66), (56, 55, 68, 67), (59, 58, 70, 71), (58, 57, 69, 70), (55, 54, 66, 68), (57, 56, 67, 69), (93, 91, 75, 74), (92, 90, 73, 77), (76, 74, 75, 77), (72, 76, 77, 73), (94, 93, 74, 76), (95, 94, 76, 72), (91, 92, 77, 75), (90, 95, 72, 73), (88, 87, 83, 78), (89, 84, 79, 80), (87, 86, 82, 83), (86, 85, 81, 82), (84, 88, 78, 79), (85, 89, 80, 81), (78, 83, 95, 90), (80, 79, 92, 91), (83, 82, 94, 95), (82, 81, 93, 94), (79, 78, 90, 92), (81, 80, 91, 93)])
me_cube_002.materials.append(mat_material_002)
me_cube_002.use_remesh_preserve_volume = False
me_cube_002.use_remesh_preserve_attributes = False
me_cube_002.use_mirror_vertex_groups = False
me_cube_002.update()
me_cube_001 = bpy.data.meshes.new('Cube.001')
me_cube_001.from_pydata([(6.359, 0.8258, -0.8258), (6.359, -0.8258, -0.8258), (6.359, 0.8258, 0.8258), (6.359, -0.8258, 0.8258), (6.359, 1.657, 0.0), (6.359, -1.657, 0.0), (7.197, 1.0, -1.0), (7.197, -1.0, -1.0), (7.197, 1.0, 1.0), (7.197, -1.0, 1.0), (7.197, 2.007, 8.307e-07), (7.197, -2.007, 8.307e-07), (7.926, 1.177, -1.177), (7.926, -1.177, -1.177), (7.926, 1.177, 1.177), (7.926, -1.177, 1.177), (7.926, 2.362, 1.051e-06), (7.926, -2.362, 1.051e-06), (8.898, 1.054, -1.054), (8.898, -1.054, -1.054), (8.898, 1.054, 1.054), (8.898, -1.054, 1.054), (8.898, 2.114, 1.054e-06), (8.898, -2.114, 1.054e-06), (9.49, 0.6874, -0.7615), (9.49, -0.6874, -0.7615), (9.378, 0.8357, 0.8357), (9.378, -0.8357, 0.8357), (9.49, 1.379, -0.07417), (9.49, -1.379, -0.07417), (9.771, 0.2871, 0.03064), (9.752, -0.2772, 0.01377), (9.659, 0.2772, 0.5768), (9.64, -0.2871, 0.56), (9.725, 0.5662, 0.3122), (9.686, -0.5662, 0.2784), (9.431, 0.1433, 0.1632), (9.422, -0.1384, 0.1548), (9.375, 0.1384, 0.4358), (9.366, -0.1433, 0.4274), (9.408, 0.2826, 0.3037), (9.389, -0.2826, 0.2869)], [], [(2, 3, 9, 8), (5, 1, 7, 11), (9, 11, 17, 15), (6, 10, 16, 12), (4, 2, 8, 10), (0, 4, 10, 6), (3, 5, 11, 9), (1, 0, 6, 7), (14, 15, 21, 20), (17, 13, 19, 23), (7, 6, 12, 13), (11, 7, 13, 17), (8, 9, 15, 14), (10, 8, 14, 16), (21, 23, 29, 27), (18, 22, 28, 24), (16, 14, 20, 22), (12, 16, 22, 18), (15, 17, 23, 21), (13, 12, 18, 19), (26, 27, 33, 32), (29, 25, 31, 35), (19, 18, 24, 25), (23, 19, 25, 29), (20, 21, 27, 26), (22, 20, 26, 28), (32, 33, 39, 38), (35, 31, 37, 41), (28, 26, 32, 34), (24, 28, 34, 30), (27, 29, 35, 33), (25, 24, 30, 31), (40, 38, 39, 41), (36, 40, 41, 37), (34, 32, 38, 40), (30, 34, 40, 36), (33, 35, 41, 39), (31, 30, 36, 37)])
me_cube_001.materials.append(mat_material)
me_cube_001.use_remesh_preserve_volume = False
me_cube_001.use_remesh_preserve_attributes = False
me_cube_001.use_mirror_vertex_groups = False
me_cube_001.update()
me_icosphere = bpy.data.meshes.new('Icosphere')
me_icosphere.from_pydata([(8.082, -0.596, -4.94), (8.806, -1.122, -4.387), (7.806, -1.447, -4.387), (7.188, -0.596, -4.387), (7.806, 0.2547, -4.387), (8.806, -0.07023, -4.387), (8.358, -1.447, -3.493), (7.358, -1.122, -3.493), (7.358, -0.07023, -3.493), (8.358, 0.2547, -3.493), (8.976, -0.596, -3.493), (8.082, -0.596, -2.94), (7.92, -1.096, -4.791), (8.507, -0.905, -4.791), (8.345, -1.405, -4.466), (8.933, -0.596, -4.466), (8.507, -0.2869, -4.791), (7.556, -0.596, -4.791), (7.394, -1.096, -4.466), (7.92, -0.09596, -4.791), (7.394, -0.09596, -4.466), (8.345, 0.2131, -4.466), (9.033, -0.905, -3.94), (9.033, -0.2869, -3.94), (8.082, -1.596, -3.94), (8.67, -1.405, -3.94), (7.131, -0.905, -3.94), (7.494, -1.405, -3.94), (7.494, 0.2131, -3.94), (7.131, -0.2869, -3.94), (8.67, 0.2131, -3.94), (8.082, 0.404, -3.94), (8.77, -1.096, -3.415), (7.819, -1.405, -3.415), (7.231, -0.596, -3.415), (7.819, 0.2131, -3.415), (8.77, -0.09596, -3.415), (8.244, -1.096, -3.09), (8.608, -0.596, -3.09), (7.657, -0.905, -3.09), (7.657, -0.2869, -3.09), (8.244, -0.09596, -3.09), (8.082, -8.462, -4.94), (8.806, -8.987, -4.387), (7.806, -9.312, -4.387), (7.188, -8.462, -4.387), (7.806, -7.611, -4.387), (8.806, -7.936, -4.387), (8.358, -9.312, -3.493), (7.358, -8.987, -3.493), (7.358, -7.936, -3.493), (8.358, -7.611, -3.493), (8.976, -8.462, -3.493), (8.082, -8.462, -2.94), (7.92, -8.962, -4.791), (8.507, -8.771, -4.791), (8.345, -9.271, -4.466), (8.933, -8.462, -4.466), (8.507, -8.153, -4.791), (7.556, -8.462, -4.791), (7.394, -8.962, -4.466), (7.92, -7.962, -4.791), (7.394, -7.962, -4.466), (8.345, -7.653, -4.466), (9.033, -8.771, -3.94), (9.033, -8.153, -3.94), (8.082, -9.462, -3.94), (8.67, -9.271, -3.94), (7.131, -8.771, -3.94), (7.494, -9.271, -3.94), (7.494, -7.653, -3.94), (7.131, -8.153, -3.94), (8.67, -7.653, -3.94), (8.082, -7.462, -3.94), (8.77, -8.962, -3.415), (7.819, -9.271, -3.415), (7.231, -8.462, -3.415), (7.819, -7.653, -3.415), (8.77, -7.962, -3.415), (8.244, -8.962, -3.09), (8.608, -8.462, -3.09), (7.657, -8.771, -3.09), (7.657, -8.153, -3.09), (8.244, -7.962, -3.09), (8.082, -15.88, -4.94), (8.806, -16.4, -4.387), (7.806, -16.73, -4.387), (7.188, -15.88, -4.387), (7.806, -15.03, -4.387), (8.806, -15.35, -4.387), (8.358, -16.73, -3.493), (7.358, -16.4, -3.493), (7.358, -15.35, -3.493), (8.358, -15.03, -3.493), (8.976, -15.88, -3.493), (8.082, -15.88, -2.94), (7.92, -16.38, -4.791), (8.507, -16.19, -4.791), (8.345, -16.69, -4.466), (8.933, -15.88, -4.466), (8.507, -15.57, -4.791), (7.556, -15.88, -4.791), (7.394, -16.38, -4.466), (7.92, -15.38, -4.791), (7.394, -15.38, -4.466), (8.345, -15.07, -4.466), (9.033, -16.19, -3.94), (9.033, -15.57, -3.94), (8.082, -16.88, -3.94), (8.67, -16.69, -3.94), (7.131, -16.19, -3.94), (7.494, -16.69, -3.94), (7.494, -15.07, -3.94), (7.131, -15.57, -3.94), (8.67, -15.07, -3.94), (8.082, -14.88, -3.94), (8.77, -16.38, -3.415), (7.819, -16.69, -3.415), (7.231, -15.88, -3.415), (7.819, -15.07, -3.415), (8.77, -15.38, -3.415), (8.244, -16.38, -3.09), (8.608, -15.88, -3.09), (7.657, -16.19, -3.09), (7.657, -15.57, -3.09), (8.244, -15.38, -3.09), (5.181, -4.473, -3.813), (6.509, -5.439, -2.798), (4.673, -6.035, -2.798), (3.539, -4.473, -2.798), (4.673, -2.912, -2.798), (6.509, -3.508, -2.798), (5.688, -6.035, -1.156), (3.852, -5.439, -1.156), (3.852, -3.508, -1.156), (5.688, -2.912, -1.156), (6.823, -4.473, -1.156), (5.181, -4.473, -0.1409), (4.882, -5.391, -3.538), (5.961, -5.041, -3.538), (5.663, -5.959, -2.942), (6.742, -4.473, -2.942), (5.961, -3.906, -3.538), (4.215, -4.473, -3.538), (3.917, -5.391, -2.942), (4.882, -3.555, -3.538), (3.917, -3.555, -2.942), (5.663, -2.988, -2.942), (6.927, -5.041, -1.977), (6.927, -3.906, -1.977), (5.181, -6.309, -1.977), (6.26, -5.959, -1.977), (3.435, -5.041, -1.977), (4.101, -5.959, -1.977), (4.101, -2.988, -1.977), (3.435, -3.906, -1.977), (6.26, -2.988, -1.977), (5.181, -2.638, -1.977), (6.444, -5.391, -1.012), (4.698, -5.959, -1.012), (3.619, -4.473, -1.012), (4.698, -2.988, -1.012), (6.444, -3.555, -1.012), (5.479, -5.391, -0.415), (6.146, -4.473, -0.415), (4.4, -5.041, -0.415), (4.4, -3.906, -0.415), (5.479, -3.555, -0.415), (5.181, -13.33, -3.809), (6.507, -14.29, -2.796), (4.674, -14.89, -2.796), (3.541, -13.33, -2.796), (4.674, -11.77, -2.796), (6.507, -12.36, -2.796), (5.687, -14.89, -1.157), (3.854, -14.29, -1.157), (3.854, -12.36, -1.157), (5.687, -11.77, -1.157), (6.82, -13.33, -1.157), (5.181, -13.33, -0.144), (4.883, -14.24, -3.536), (5.96, -13.89, -3.536), (5.662, -14.81, -2.94), (6.74, -13.33, -2.94), (5.96, -12.76, -3.536), (4.217, -13.33, -3.536), (3.919, -14.24, -2.94), (4.883, -12.41, -3.536), (3.919, -12.41, -2.94), (5.662, -11.84, -2.94), (6.924, -13.89, -1.977), (6.924, -12.76, -1.977), (5.181, -15.16, -1.977), (6.258, -14.81, -1.977), (3.438, -13.89, -1.977), (4.103, -14.81, -1.977), (4.103, -11.84, -1.977), (3.438, -12.76, -1.977), (6.258, -11.84, -1.977), (5.181, -11.49, -1.977), (6.442, -14.24, -1.013), (4.699, -14.81, -1.013), (3.622, -13.33, -1.013), (4.699, -11.84, -1.013), (6.442, -12.41, -1.013), (5.478, -14.24, -0.4177), (6.144, -13.33, -0.4177), (4.401, -13.89, -0.4177), (4.401, -12.76, -0.4177), (5.478, -12.41, -0.4177), (1.526e-05, -17.66, -1.0), (0.7236, -18.18, -0.4472), (-0.2764, -18.51, -0.4472), (-0.8944, -17.66, -0.4472), (-0.2764, -16.81, -0.4472), (0.7236, -17.13, -0.4472), (0.2764, -18.51, 0.4472), (-0.7236, -18.18, 0.4472), (-0.7236, -17.13, 0.4472), (0.2764, -16.81, 0.4472), (0.8944, -17.66, 0.4472), (1.526e-05, -17.66, 1.0), (-0.1624, -18.16, -0.8507), (0.4253, -17.97, -0.8507), (0.2629, -18.47, -0.5257), (0.8507, -17.66, -0.5257), (0.4253, -17.35, -0.8507), (-0.5257, -17.66, -0.8507), (-0.6882, -18.16, -0.5257), (-0.1624, -17.16, -0.8507), (-0.6882, -17.16, -0.5257), (0.2629, -16.85, -0.5257), (0.9511, -17.97, -9.608e-07), (0.9511, -17.35, -9.608e-07), (1.526e-05, -18.66, -9.537e-07), (0.5878, -18.47, -9.581e-07), (-0.951, -17.97, -9.466e-07), (-0.5878, -18.47, -9.493e-07), (-0.5878, -16.85, -9.493e-07), (-0.951, -17.35, -9.466e-07), (0.5878, -16.85, -9.581e-07), (1.526e-05, -16.66, -9.537e-07), (0.6882, -18.16, 0.5257), (-0.2629, -18.47, 0.5257), (-0.8506, -17.66, 0.5257), (-0.2629, -16.85, 0.5257), (0.6882, -17.16, 0.5257), (0.1625, -18.16, 0.8507), (0.5257, -17.66, 0.8507), (-0.4253, -17.97, 0.8507), (-0.4253, -17.35, 0.8507), (0.1625, -17.16, 0.8507), (0.0, 0.0, -1.0), (0.7236, -0.5257, -0.4472), (-0.2764, -0.8506, -0.4472), (-0.8944, 0.0, -0.4472), (-0.2764, 0.8506, -0.4472), (0.7236, 0.5257, -0.4472), (0.2764, -0.8506, 0.4472), (-0.7236, -0.5257, 0.4472), (-0.7236, 0.5257, 0.4472), (0.2764, 0.8506, 0.4472), (0.8944, 0.0, 0.4472), (0.0, 0.0, 1.0), (-0.1625, -0.5, -0.8507), (0.4253, -0.309, -0.8507), (0.2629, -0.809, -0.5257), (0.8506, 0.0, -0.5257), (0.4253, 0.309, -0.8507), (-0.5257, 0.0, -0.8507), (-0.6882, -0.5, -0.5257), (-0.1625, 0.5, -0.8507), (-0.6882, 0.5, -0.5257), (0.2629, 0.809, -0.5257), (0.9511, -0.309, 0.0), (0.9511, 0.309, 0.0), (0.0, -1.0, 0.0), (0.5878, -0.809, 0.0), (-0.9511, -0.309, 0.0), (-0.5878, -0.809, 0.0), (-0.5878, 0.809, 0.0), (-0.9511, 0.309, 0.0), (0.5878, 0.809, 0.0), (0.0, 1.0, 0.0), (0.6882, -0.5, 0.5257), (-0.2629, -0.809, 0.5257), (-0.8506, 0.0, 0.5257), (-0.2629, 0.809, 0.5257), (0.6882, 0.5, 0.5257), (0.1625, -0.5, 0.8507), (0.5257, 0.0, 0.8507), (-0.4253, -0.309, 0.8507), (-0.4253, 0.309, 0.8507), (0.1625, 0.5, 0.8507)], [], [(0, 13, 12), (1, 13, 15), (0, 12, 17), (0, 17, 19), (0, 19, 16), (1, 15, 22), (2, 14, 24), (3, 18, 26), (4, 20, 28), (5, 21, 30), (1, 22, 25), (2, 24, 27), (3, 26, 29), (4, 28, 31), (5, 30, 23), (6, 32, 37), (7, 33, 39), (8, 34, 40), (9, 35, 41), (10, 36, 38), (38, 41, 11), (38, 36, 41), (36, 9, 41), (41, 40, 11), (41, 35, 40), (35, 8, 40), (40, 39, 11), (40, 34, 39), (34, 7, 39), (39, 37, 11), (39, 33, 37), (33, 6, 37), (37, 38, 11), (37, 32, 38), (32, 10, 38), (23, 36, 10), (23, 30, 36), (30, 9, 36), (31, 35, 9), (31, 28, 35), (28, 8, 35), (29, 34, 8), (29, 26, 34), (26, 7, 34), (27, 33, 7), (27, 24, 33), (24, 6, 33), (25, 32, 6), (25, 22, 32), (22, 10, 32), (30, 31, 9), (30, 21, 31), (21, 4, 31), (28, 29, 8), (28, 20, 29), (20, 3, 29), (26, 27, 7), (26, 18, 27), (18, 2, 27), (24, 25, 6), (24, 14, 25), (14, 1, 25), (22, 23, 10), (22, 15, 23), (15, 5, 23), (16, 21, 5), (16, 19, 21), (19, 4, 21), (19, 20, 4), (19, 17, 20), (17, 3, 20), (17, 18, 3), (17, 12, 18), (12, 2, 18), (15, 16, 5), (15, 13, 16), (13, 0, 16), (12, 14, 2), (12, 13, 14), (13, 1, 14), (42, 55, 54), (43, 55, 57), (42, 54, 59), (42, 59, 61), (42, 61, 58), (43, 57, 64), (44, 56, 66), (45, 60, 68), (46, 62, 70), (47, 63, 72), (43, 64, 67), (44, 66, 69), (45, 68, 71), (46, 70, 73), (47, 72, 65), (48, 74, 79), (49, 75, 81), (50, 76, 82), (51, 77, 83), (52, 78, 80), (80, 83, 53), (80, 78, 83), (78, 51, 83), (83, 82, 53), (83, 77, 82), (77, 50, 82), (82, 81, 53), (82, 76, 81), (76, 49, 81), (81, 79, 53), (81, 75, 79), (75, 48, 79), (79, 80, 53), (79, 74, 80), (74, 52, 80), (65, 78, 52), (65, 72, 78), (72, 51, 78), (73, 77, 51), (73, 70, 77), (70, 50, 77), (71, 76, 50), (71, 68, 76), (68, 49, 76), (69, 75, 49), (69, 66, 75), (66, 48, 75), (67, 74, 48), (67, 64, 74), (64, 52, 74), (72, 73, 51), (72, 63, 73), (63, 46, 73), (70, 71, 50), (70, 62, 71), (62, 45, 71), (68, 69, 49), (68, 60, 69), (60, 44, 69), (66, 67, 48), (66, 56, 67), (56, 43, 67), (64, 65, 52), (64, 57, 65), (57, 47, 65), (58, 63, 47), (58, 61, 63), (61, 46, 63), (61, 62, 46), (61, 59, 62), (59, 45, 62), (59, 60, 45), (59, 54, 60), (54, 44, 60), (57, 58, 47), (57, 55, 58), (55, 42, 58), (54, 56, 44), (54, 55, 56), (55, 43, 56), (84, 97, 96), (85, 97, 99), (84, 96, 101), (84, 101, 103), (84, 103, 100), (85, 99, 106), (86, 98, 108), (87, 102, 110), (88, 104, 112), (89, 105, 114), (85, 106, 109), (86, 108, 111), (87, 110, 113), (88, 112, 115), (89, 114, 107), (90, 116, 121), (91, 117, 123), (92, 118, 124), (93, 119, 125), (94, 120, 122), (122, 125, 95), (122, 120, 125), (120, 93, 125), (125, 124, 95), (125, 119, 124), (119, 92, 124), (124, 123, 95), (124, 118, 123), (118, 91, 123), (123, 121, 95), (123, 117, 121), (117, 90, 121), (121, 122, 95), (121, 116, 122), (116, 94, 122), (107, 120, 94), (107, 114, 120), (114, 93, 120), (115, 119, 93), (115, 112, 119), (112, 92, 119), (113, 118, 92), (113, 110, 118), (110, 91, 118), (111, 117, 91), (111, 108, 117), (108, 90, 117), (109, 116, 90), (109, 106, 116), (106, 94, 116), (114, 115, 93), (114, 105, 115), (105, 88, 115), (112, 113, 92), (112, 104, 113), (104, 87, 113), (110, 111, 91), (110, 102, 111), (102, 86, 111), (108, 109, 90), (108, 98, 109), (98, 85, 109), (106, 107, 94), (106, 99, 107), (99, 89, 107), (100, 105, 89), (100, 103, 105), (103, 88, 105), (103, 104, 88), (103, 101, 104), (101, 87, 104), (101, 102, 87), (101, 96, 102), (96, 86, 102), (99, 100, 89), (99, 97, 100), (97, 84, 100), (96, 98, 86), (96, 97, 98), (97, 85, 98), (126, 139, 138), (127, 139, 141), (126, 138, 143), (126, 143, 145), (126, 145, 142), (127, 141, 148), (128, 140, 150), (129, 144, 152), (130, 146, 154), (131, 147, 156), (127, 148, 151), (128, 150, 153), (129, 152, 155), (130, 154, 157), (131, 156, 149), (132, 158, 163), (133, 159, 165), (134, 160, 166), (135, 161, 167), (136, 162, 164), (164, 167, 137), (164, 162, 167), (162, 135, 167), (167, 166, 137), (167, 161, 166), (161, 134, 166), (166, 165, 137), (166, 160, 165), (160, 133, 165), (165, 163, 137), (165, 159, 163), (159, 132, 163), (163, 164, 137), (163, 158, 164), (158, 136, 164), (149, 162, 136), (149, 156, 162), (156, 135, 162), (157, 161, 135), (157, 154, 161), (154, 134, 161), (155, 160, 134), (155, 152, 160), (152, 133, 160), (153, 159, 133), (153, 150, 159), (150, 132, 159), (151, 158, 132), (151, 148, 158), (148, 136, 158), (156, 157, 135), (156, 147, 157), (147, 130, 157), (154, 155, 134), (154, 146, 155), (146, 129, 155), (152, 153, 133), (152, 144, 153), (144, 128, 153), (150, 151, 132), (150, 140, 151), (140, 127, 151), (148, 149, 136), (148, 141, 149), (141, 131, 149), (142, 147, 131), (142, 145, 147), (145, 130, 147), (145, 146, 130), (145, 143, 146), (143, 129, 146), (143, 144, 129), (143, 138, 144), (138, 128, 144), (141, 142, 131), (141, 139, 142), (139, 126, 142), (138, 140, 128), (138, 139, 140), (139, 127, 140), (168, 181, 180), (169, 181, 183), (168, 180, 185), (168, 185, 187), (168, 187, 184), (169, 183, 190), (170, 182, 192), (171, 186, 194), (172, 188, 196), (173, 189, 198), (169, 190, 193), (170, 192, 195), (171, 194, 197), (172, 196, 199), (173, 198, 191), (174, 200, 205), (175, 201, 207), (176, 202, 208), (177, 203, 209), (178, 204, 206), (206, 209, 179), (206, 204, 209), (204, 177, 209), (209, 208, 179), (209, 203, 208), (203, 176, 208), (208, 207, 179), (208, 202, 207), (202, 175, 207), (207, 205, 179), (207, 201, 205), (201, 174, 205), (205, 206, 179), (205, 200, 206), (200, 178, 206), (191, 204, 178), (191, 198, 204), (198, 177, 204), (199, 203, 177), (199, 196, 203), (196, 176, 203), (197, 202, 176), (197, 194, 202), (194, 175, 202), (195, 201, 175), (195, 192, 201), (192, 174, 201), (193, 200, 174), (193, 190, 200), (190, 178, 200), (198, 199, 177), (198, 189, 199), (189, 172, 199), (196, 197, 176), (196, 188, 197), (188, 171, 197), (194, 195, 175), (194, 186, 195), (186, 170, 195), (192, 193, 174), (192, 182, 193), (182, 169, 193), (190, 191, 178), (190, 183, 191), (183, 173, 191), (184, 189, 173), (184, 187, 189), (187, 172, 189), (187, 188, 172), (187, 185, 188), (185, 171, 188), (185, 186, 171), (185, 180, 186), (180, 170, 186), (183, 184, 173), (183, 181, 184), (181, 168, 184), (180, 182, 170), (180, 181, 182), (181, 169, 182), (210, 223, 222), (211, 223, 225), (210, 222, 227), (210, 227, 229), (210, 229, 226), (211, 225, 232), (212, 224, 234), (213, 228, 236), (214, 230, 238), (215, 231, 240), (211, 232, 235), (212, 234, 237), (213, 236, 239), (214, 238, 241), (215, 240, 233), (216, 242, 247), (217, 243, 249), (218, 244, 250), (219, 245, 251), (220, 246, 248), (248, 251, 221), (248, 246, 251), (246, 219, 251), (251, 250, 221), (251, 245, 250), (245, 218, 250), (250, 249, 221), (250, 244, 249), (244, 217, 249), (249, 247, 221), (249, 243, 247), (243, 216, 247), (247, 248, 221), (247, 242, 248), (242, 220, 248), (233, 246, 220), (233, 240, 246), (240, 219, 246), (241, 245, 219), (241, 238, 245), (238, 218, 245), (239, 244, 218), (239, 236, 244), (236, 217, 244), (237, 243, 217), (237, 234, 243), (234, 216, 243), (235, 242, 216), (235, 232, 242), (232, 220, 242), (240, 241, 219), (240, 231, 241), (231, 214, 241), (238, 239, 218), (238, 230, 239), (230, 213, 239), (236, 237, 217), (236, 228, 237), (228, 212, 237), (234, 235, 216), (234, 224, 235), (224, 211, 235), (232, 233, 220), (232, 225, 233), (225, 215, 233), (226, 231, 215), (226, 229, 231), (229, 214, 231), (229, 230, 214), (229, 227, 230), (227, 213, 230), (227, 228, 213), (227, 222, 228), (222, 212, 228), (225, 226, 215), (225, 223, 226), (223, 210, 226), (222, 224, 212), (222, 223, 224), (223, 211, 224), (252, 265, 264), (253, 265, 267), (252, 264, 269), (252, 269, 271), (252, 271, 268), (253, 267, 274), (254, 266, 276), (255, 270, 278), (256, 272, 280), (257, 273, 282), (253, 274, 277), (254, 276, 279), (255, 278, 281), (256, 280, 283), (257, 282, 275), (258, 284, 289), (259, 285, 291), (260, 286, 292), (261, 287, 293), (262, 288, 290), (290, 293, 263), (290, 288, 293), (288, 261, 293), (293, 292, 263), (293, 287, 292), (287, 260, 292), (292, 291, 263), (292, 286, 291), (286, 259, 291), (291, 289, 263), (291, 285, 289), (285, 258, 289), (289, 290, 263), (289, 284, 290), (284, 262, 290), (275, 288, 262), (275, 282, 288), (282, 261, 288), (283, 287, 261), (283, 280, 287), (280, 260, 287), (281, 286, 260), (281, 278, 286), (278, 259, 286), (279, 285, 259), (279, 276, 285), (276, 258, 285), (277, 284, 258), (277, 274, 284), (274, 262, 284), (282, 283, 261), (282, 273, 283), (273, 256, 283), (280, 281, 260), (280, 272, 281), (272, 255, 281), (278, 279, 259), (278, 270, 279), (270, 254, 279), (276, 277, 258), (276, 266, 277), (266, 253, 277), (274, 275, 262), (274, 267, 275), (267, 257, 275), (268, 273, 257), (268, 271, 273), (271, 256, 273), (271, 272, 256), (271, 269, 272), (269, 255, 272), (269, 270, 255), (269, 264, 270), (264, 254, 270), (267, 268, 257), (267, 265, 268), (265, 252, 268), (264, 266, 254), (264, 265, 266), (265, 253, 266)])
me_icosphere.materials.append(mat_material_003)
me_icosphere.use_remesh_preserve_volume = False
me_icosphere.use_remesh_preserve_attributes = False
me_icosphere.use_mirror_vertex_groups = False
me_icosphere.update()
me_cube = bpy.data.meshes.new('Cube')
me_cube.from_pydata([(1.0, 1.52, -1.52), (1.0, -1.52, -1.52), (-1.0, -0.7652, -0.7652), (-1.0, 0.7652, -0.7652), (1.0, 1.52, 1.52), (1.0, -1.52, 1.52), (-1.0, -0.7652, 0.7652), (-1.0, 0.7652, 0.7652), (1.0, 3.049, 0.0), (1.0, -3.049, 0.0), (-1.0, -1.535, 0.0), (-1.0, 1.535, 0.0), (2.961, 1.746, -1.746), (2.961, -1.746, -1.746), (2.961, 1.746, 1.746), (2.961, -1.746, 1.746), (2.961, 3.504, 0.0), (2.961, -3.504, 0.0), (4.984, 1.744, -1.744), (4.984, -1.744, -1.744), (4.984, 1.744, 1.744), (4.984, -1.744, 1.744), (4.984, 3.5, 0.0), (4.984, -3.5, 0.0), (6.694, 0.8258, -0.8258), (6.694, -0.8258, -0.8258), (6.694, 0.8258, 0.8258), (6.694, -0.8258, 0.8258), (6.694, 1.657, 0.0), (6.694, -1.657, 0.0), (-1.791, -0.09959, -0.09959), (-1.791, 0.09959, -0.09959), (-1.791, -0.09959, 0.09959), (-1.791, 0.09959, 0.09959), (-1.791, -0.1998, 0.0), (-1.791, 0.1998, 0.0), (-2.821, 0.09959, -0.1544), (-2.846, 0.1998, -0.05807), (-2.871, 0.09959, 0.0383), (-2.871, -0.09959, 0.0383), (-2.846, -0.1998, -0.05807), (-2.821, -0.09959, -0.1544), (-2.405, 0.1998, 0.00331), (-2.418, -0.09959, 0.102), (-2.405, -0.1998, 0.00331), (-2.391, -0.09959, -0.09538), (-2.391, 0.09959, -0.09538), (-2.418, 0.09959, 0.102), (-3.163, 0.05368, -0.2234), (-3.211, 0.05368, -0.1273), (-3.187, 0.1077, -0.1753), (-3.211, -0.05368, -0.1273), (-3.187, -0.1077, -0.1753), (-3.163, -0.05368, -0.2234)], [], [(0, 1, 2, 3), (4, 7, 6, 5), (9, 1, 13, 17), (9, 5, 6, 10), (11, 3, 31, 35), (8, 0, 3, 11), (4, 8, 11, 7), (10, 6, 32, 34), (1, 9, 10, 2), (5, 9, 17, 15), (15, 17, 23, 21), (12, 16, 22, 18), (8, 4, 14, 16), (1, 0, 12, 13), (0, 8, 16, 12), (4, 5, 15, 14), (20, 21, 27, 26), (23, 19, 25, 29), (13, 12, 18, 19), (17, 13, 19, 23), (14, 15, 21, 20), (16, 14, 20, 22), (22, 20, 26, 28), (18, 22, 28, 24), (21, 23, 29, 27), (19, 18, 24, 25), (6, 7, 33, 32), (7, 11, 35, 33), (3, 2, 30, 31), (2, 10, 34, 30), (46, 45, 41, 36), (47, 42, 37, 38), (45, 44, 40, 41), (44, 43, 39, 40), (42, 46, 36, 37), (43, 47, 38, 39), (32, 33, 47, 43), (35, 31, 46, 42), (34, 32, 43, 44), (30, 34, 44, 45), (33, 35, 42, 47), (31, 30, 45, 46), (36, 41, 53, 48), (38, 37, 50, 49), (41, 40, 52, 53), (40, 39, 51, 52), (37, 36, 48, 50), (39, 38, 49, 51)])
me_cube.materials.append(mat_material_001)
me_cube.use_remesh_preserve_volume = False
me_cube.use_remesh_preserve_attributes = False
me_cube.use_mirror_vertex_groups = False
me_cube.update()
arm_armature = bpy.data.armatures.new('Armature')  # bones are not reproduced

# ---- objects
ob_armature = bpy.data.objects.new('Armature', arm_armature)
ob_cube_003 = bpy.data.objects.new('Cube.003', me_cube_015)
ob_cube_008 = bpy.data.objects.new('Cube.008', me_cube_011)
ob_cube_002 = bpy.data.objects.new('Cube.002', me_cube_002)
ob_cube_001 = bpy.data.objects.new('Cube.001', me_cube_001)
ob_icosphere = bpy.data.objects.new('Icosphere', me_icosphere)
ob_cube = bpy.data.objects.new('Cube', me_cube)

# ---- transforms, parenting, visibility, modifiers, constraints
ob_armature.location = (4.672, 1.855, -1.382)
ob_armature.rotation_euler = (-1.628, -0.0, -1.951)
ob_armature.show_in_front = True
ob_armature.lineart.crease_threshold = 0.0
ob_cube_003.parent = ob_armature
ob_cube_003.matrix_parent_inverse = Matrix(((0.9287, -0.371, -1.697e-09, -3.65), (-0.02103, -0.05265, -0.9984, -1.183), (0.3704, 0.9272, -0.0567, -3.529), (0.0, 0.0, 0.0, 1.0)))
ob_cube_003.location = (0.0, 0.0, 0.0)
ob_cube_003.lock_rotations_4d = False
ob_cube_003.empty_display_type = 'ARROWS'
ob_cube_003.lineart.crease_threshold = 0.0
_vg = ob_cube_003.vertex_groups.new(name='Bone.032')
_vg.add([0, 1, 2, 3, 4, 5, 6, 7, 8, 9, 10, 11], 1.0, 'REPLACE')
_vg = ob_cube_003.vertex_groups.new(name='Bone')
_vg = ob_cube_003.vertex_groups.new(name='Bone.001')
_vg = ob_cube_003.vertex_groups.new(name='Bone.002')
_vg = ob_cube_003.vertex_groups.new(name='Bone.003')
_vg = ob_cube_003.vertex_groups.new(name='Bone.004')
_vg = ob_cube_003.vertex_groups.new(name='Bone.005')
_vg = ob_cube_003.vertex_groups.new(name='Bone.006')
_vg = ob_cube_003.vertex_groups.new(name='Bone.007')
_vg = ob_cube_003.vertex_groups.new(name='Bone.008')
_vg = ob_cube_003.vertex_groups.new(name='Bone.009')
_vg = ob_cube_003.vertex_groups.new(name='Bone.010')
_vg = ob_cube_003.vertex_groups.new(name='Bone.011')
_vg = ob_cube_003.vertex_groups.new(name='Bone.012')
_vg = ob_cube_003.vertex_groups.new(name='Bone.013')
_vg = ob_cube_003.vertex_groups.new(name='Bone.014')
_vg = ob_cube_003.vertex_groups.new(name='Bone.015')
_vg = ob_cube_003.vertex_groups.new(name='Bone.016')
_vg = ob_cube_003.vertex_groups.new(name='Bone.017')
_vg = ob_cube_003.vertex_groups.new(name='Bone.018')
_vg = ob_cube_003.vertex_groups.new(name='Bone.019')
_vg = ob_cube_003.vertex_groups.new(name='Bone.020')
_vg = ob_cube_003.vertex_groups.new(name='Bone.021')
_vg = ob_cube_003.vertex_groups.new(name='Bone.022')
_vg = ob_cube_003.vertex_groups.new(name='Bone.023')
_vg = ob_cube_003.vertex_groups.new(name='Bone.024')
_vg = ob_cube_003.vertex_groups.new(name='Bone.025')
_vg = ob_cube_003.vertex_groups.new(name='Bone.026')
_vg = ob_cube_003.vertex_groups.new(name='Bone.027')
_vg = ob_cube_003.vertex_groups.new(name='Bone.028')
_vg = ob_cube_003.vertex_groups.new(name='Bone.029')
_vg = ob_cube_003.vertex_groups.new(name='Bone.030')
_vg = ob_cube_003.vertex_groups.new(name='Bone.031')
_vg = ob_cube_003.vertex_groups.new(name='Bone.033')
_m = ob_cube_003.modifiers.new('Armature', 'ARMATURE')
_m.object = ob_armature
ob_cube_008.parent = ob_armature
ob_cube_008.matrix_parent_inverse = Matrix(((0.9287, -0.371, -1.697e-09, -3.65), (-0.02103, -0.05265, -0.9984, -1.183), (0.3704, 0.9272, -0.0567, -3.529), (0.0, 0.0, 0.0, 1.0)))
ob_cube_008.location = (4.632, 1.793, -1.342)
ob_cube_008.rotation_euler = (-1.576, 5.27e-09, 2.755)
ob_cube_008.scale = (0.2007, 0.2007, 0.2007)
ob_cube_008.lineart.crease_threshold = 0.0
_vg = ob_cube_008.vertex_groups.new(name='Bone.032')
_vg = ob_cube_008.vertex_groups.new(name='Bone')
for _i, _w in zip([180, 181, 182, 183, 184, 185, 186, 187, 189, 191], [0.05632, 0.9614, 0.4774, 0.9773, 0.06462, 0.962, 0.4746, 0.9758, 0.01682, 0.01286]): _vg.add([_i], _w, 'REPLACE')
_vg = ob_cube_008.vertex_groups.new(name='Bone.001')
for _i, _w in zip([180, 182, 184, 186, 188, 189, 190, 191, 192, 193, 194, 195, 196, 197, 198, 199, 200, 201, 202, 203, 204, 205, 206, 207, 228, 229, 230, 231], [0.9437, 0.5226, 0.9354, 0.5254, 0.995, 0.9666, 0.9945, 0.9686, 1.0, 1.0, 1.0, 1.0, 0.7761, 0.8483, 0.79, 0.8168, 0.5168, 0.5714, 0.5207, 0.5707, 0.4391, 0.3019, 0.4325, 0.3249, 1.0, 1.0, 0.9997, 0.9999]): _vg.add([_i], _w, 'REPLACE')
_vg = ob_cube_008.vertex_groups.new(name='Bone.002')
for _i, _w in zip([204, 205, 206, 207, 208, 209, 210, 211, 212, 213, 214, 215, 216, 217, 218, 219, 220, 221, 222, 223, 232, 233, 234, 235], [0.5609, 0.6981, 0.5675, 0.6751, 0.8625, 0.8784, 0.8612, 0.8312, 0.9767, 0.9728, 0.9761, 0.9646, 0.9998, 0.9998, 0.9996, 0.9995, 0.9943, 0.9931, 0.9906, 0.9896, 0.9997, 0.9996, 0.9997, 0.9999]): _vg.add([_i], _w, 'REPLACE')
_vg = ob_cube_008.vertex_groups.new(name='Bone.003')
_vg.add([220, 221, 222, 223, 224, 225, 226, 227, 236, 237, 238, 239], 1.0, 'REPLACE')
_vg = ob_cube_008.vertex_groups.new(name='Bone.004')
for _i, _w in zip([120, 121, 122, 123, 124, 125, 126, 127, 129, 131], [0.1351, 0.9575, 0.8182, 0.9801, 0.09043, 0.9651, 0.9266, 0.9856, 0.0657, 0.04928]): _vg.add([_i], _w, 'REPLACE')
_vg = ob_cube_008.vertex_groups.new(name='Bone.005')
for _i, _w in zip([120, 121, 122, 124, 125, 126, 128, 129, 130, 131, 132, 133, 134, 135, 136, 137, 138, 139, 140, 141, 142, 143, 144, 145, 146, 147, 148, 149, 150, 151, 155, 168, 169, 170, 171], [0.8649, 0.03503, 0.1818, 0.9096, 0.01987, 0.07344, 0.9803, 0.9343, 0.9949, 0.9504, 1.0, 1.0, 1.0, 1.0, 0.9482, 0.9683, 0.9536, 0.983, 0.8824, 0.9439, 0.8839, 0.9508, 0.5016, 0.743, 0.5152, 0.7933, 0.1424, 0.2337, 0.1602, 0.4835, 0.04054, 1.0, 1.001, 0.9997, 0.9998]): _vg.add([_i], _w, 'REPLACE')
_vg = ob_cube_008.vertex_groups.new(name='Bone.006')
for _i, _w in zip([136, 137, 138, 140, 141, 142, 143, 144, 145, 146, 147, 148, 149, 150, 151, 152, 153, 154, 155, 156, 157, 158, 159, 160, 161, 162, 163, 172, 173, 174, 175], [0.05179, 0.01345, 0.04284, 0.1176, 0.0561, 0.1161, 0.04838, 0.4984, 0.257, 0.4848, 0.2067, 0.8576, 0.7663, 0.8398, 0.5165, 0.9821, 0.9776, 0.9829, 0.9547, 0.9997, 0.9993, 0.9999, 0.9994, 0.992, 0.9874, 0.9956, 0.9891, 0.9998, 0.9998, 0.9998, 0.9999]): _vg.add([_i], _w, 'REPLACE')
_vg = ob_cube_008.vertex_groups.new(name='Bone.007')
for _i, _w in zip([164, 165, 166, 167, 176, 177, 178, 179], [0.9999, 0.9999, 0.9999, 0.9999, 0.9947, 0.9796, 0.9909, 0.9923]): _vg.add([_i], _w, 'REPLACE')
_vg = ob_cube_008.vertex_groups.new(name='Bone.008')
for _i, _w in zip([60, 61, 62, 63, 64, 65, 66, 67, 68, 69, 70, 71], [0.7445, 0.9804, 0.9375, 0.9905, 0.1988, 0.9652, 0.8921, 0.9853, 0.0653, 0.05859, 0.001019, 0.04363]): _vg.add([_i], _w, 'REPLACE')
_vg = ob_cube_008.vertex_groups.new(name='Bone.009')
for _i, _w in zip([60, 62, 64, 65, 66, 68, 69, 70, 71, 72, 73, 74, 75, 76, 77, 78, 79, 80, 81, 82, 83, 84, 85, 86, 87, 88, 89, 90, 91, 95, 108, 109, 110, 111], [0.2555, 0.06255, 0.8012, 0.01955, 0.1079, 0.9347, 0.9414, 0.9745, 0.9532, 1.0, 1.0, 1.0, 1.0, 0.9338, 0.9582, 0.9324, 0.9526, 0.8653, 0.9411, 0.8549, 0.901, 0.4974, 0.7814, 0.5031, 0.6896, 0.1216, 0.1869, 0.1225, 0.2793, 0.002257, 0.9999, 1.0, 0.9996, 0.9995]): _vg.add([_i], _w, 'REPLACE')
_vg = ob_cube_008.vertex_groups.new(name='Bone.010')
for _i, _w in zip([76, 77, 78, 79, 80, 81, 82, 83, 84, 85, 86, 87, 88, 89, 90, 91, 92, 93, 94, 95, 96, 97, 98, 99, 100, 101, 102, 103, 112, 113, 114, 115], [0.06621, 0.03355, 0.06761, 0.04474, 0.1347, 0.05886, 0.1451, 0.09901, 0.5026, 0.2186, 0.4969, 0.3104, 0.8784, 0.8131, 0.8775, 0.7207, 0.9879, 0.989, 0.988, 0.9739, 0.9998, 0.9993, 0.9998, 0.9991, 0.9943, 0.9874, 0.9932, 0.9867, 0.9999, 0.9999, 0.9998, 0.9999]): _vg.add([_i], _w, 'REPLACE')
_vg = ob_cube_008.vertex_groups.new(name='Bone.011')
for _i, _w in zip([104, 105, 106, 107, 116, 117, 118, 119], [1.0, 0.9999, 0.9999, 0.9999, 0.998, 0.9951, 0.9911, 0.9921]): _vg.add([_i], _w, 'REPLACE')
_vg = ob_cube_008.vertex_groups.new(name='Bone.012')
for _i, _w in zip([0, 1, 2, 3, 4, 5, 6, 7, 9, 11], [0.148, 0.9531, 0.8249, 0.978, 0.1167, 0.9601, 0.9364, 0.9832, 0.05974, 0.03079]): _vg.add([_i], _w, 'REPLACE')
_vg = ob_cube_008.vertex_groups.new(name='Bone.013')
for _i, _w in zip([0, 1, 2, 4, 5, 6, 8, 9, 10, 11, 12, 13, 14, 15, 16, 17, 18, 19, 20, 21, 22, 23, 24, 25, 26, 27, 28, 29, 30, 31, 48, 49, 50, 51], [0.852, 0.04379, 0.1751, 0.8833, 0.02976, 0.06362, 0.9774, 0.9403, 0.9916, 0.9596, 1.0, 1.0, 1.0, 1.0, 0.9331, 0.9432, 0.9467, 0.9811, 0.8631, 0.9126, 0.8741, 0.9462, 0.498, 0.7052, 0.5064, 0.7612, 0.1345, 0.253, 0.1082, 0.2253, 1.0, 1.0, 0.9998, 0.9998]): _vg.add([_i], _w, 'REPLACE')
_vg = ob_cube_008.vertex_groups.new(name='Bone.014')
for _i, _w in zip([16, 17, 18, 20, 21, 22, 23, 24, 25, 26, 27, 28, 29, 30, 31, 32, 33, 34, 35, 36, 37, 38, 39, 40, 41, 42, 43, 52, 53, 54, 55], [0.06686, 0.05682, 0.05333, 0.1369, 0.08742, 0.1259, 0.05382, 0.502, 0.2948, 0.4936, 0.2388, 0.8655, 0.747, 0.8918, 0.7747, 0.9844, 0.9776, 0.9897, 0.9842, 0.9996, 0.999, 0.9999, 0.9992, 0.9907, 0.9854, 0.9965, 0.9881, 0.9998, 0.9999, 0.9999, 0.9998]): _vg.add([_i], _w, 'REPLACE')
_vg = ob_cube_008.vertex_groups.new(name='Bone.015')
for _i, _w in zip([44, 45, 46, 47, 56, 57, 58, 59], [0.9999, 0.9999, 1.0, 0.9999, 0.9953, 0.9983, 0.9924, 0.9914]): _vg.add([_i], _w, 'REPLACE')
_vg = ob_cube_008.vertex_groups.new(name='Bone.016')
for _i, _w in zip([240, 241, 242, 243, 244, 245, 246, 247, 249, 251], [0.05945, 0.9554, 0.4884, 0.9803, 0.08314, 0.9519, 0.4655, 0.9721, 0.004728, 0.009208]): _vg.add([_i], _w, 'REPLACE')
_vg = ob_cube_008.vertex_groups.new(name='Bone.017')
for _i, _w in zip([240, 241, 242, 244, 245, 246, 247, 248, 249, 250, 251, 252, 253, 254, 255, 256, 257, 258, 259, 260, 261, 262, 263, 264, 265, 266, 267, 268, 269, 270, 271, 272, 273, 274, 275, 288, 289, 290, 291], [0.9406, 0.03921, 0.5116, 0.9169, 0.04624, 0.5345, 0.005806, 0.995, 0.9726, 0.9903, 0.9704, 1.0, 1.0, 1.0, 1.0, 0.8249, 0.9584, 0.8295, 0.9698, 0.5644, 0.9387, 0.5722, 0.9165, 0.4741, 0.8012, 0.4905, 0.8275, 0.2017, 0.3828, 0.2331, 0.637, 0.05918, 0.1023, 0.06238, 0.1443, 1.0, 1.0, 0.9997, 1.0]): _vg.add([_i], _w, 'REPLACE')
_vg = ob_cube_008.vertex_groups.new(name='Bone.018')
for _i, _w in zip([256, 257, 258, 259, 260, 261, 262, 263, 264, 265, 266, 267, 268, 269, 270, 271, 272, 273, 274, 275, 276, 277, 278, 279, 280, 281, 282, 283, 292, 293, 294, 295], [0.1751, 0.03324, 0.1705, 0.01039, 0.4356, 0.06128, 0.4278, 0.08354, 0.5259, 0.1988, 0.5095, 0.1725, 0.7983, 0.6172, 0.7669, 0.363, 0.9408, 0.8977, 0.9376, 0.8557, 0.9995, 0.9996, 0.9997, 0.9998, 0.9894, 0.9907, 0.993, 0.9942, 0.999, 0.999, 0.9992, 0.9993]): _vg.add([_i], _w, 'REPLACE')
_vg = ob_cube_008.vertex_groups.new(name='Bone.019')
for _i, _w in zip([284, 285, 286, 287, 296, 297, 298, 299], [1.0, 1.0, 1.0, 1.0, 0.9963, 0.9977, 0.9968, 0.9956]): _vg.add([_i], _w, 'REPLACE')
_vg = ob_cube_008.vertex_groups.new(name='Bone.020')
for _i, _w in zip([300, 301, 302, 303, 304, 305, 306, 307, 309, 310, 311], [0.08523, 0.916, 0.4502, 0.9483, 0.1276, 0.909, 0.4107, 0.9308, 0.05394, 0.01933, 0.05744]): _vg.add([_i], _w, 'REPLACE')
_vg = ob_cube_008.vertex_groups.new(name='Bone.021')
for _i, _w in zip([300, 301, 302, 303, 304, 305, 306, 307, 308, 309, 310, 311, 312, 313, 314, 315, 316, 317, 318, 319, 320, 321, 322, 323, 324, 325, 326, 327, 328, 330, 331, 335, 348, 349, 350, 351], [0.9148, 0.08396, 0.5498, 0.05175, 0.8724, 0.09104, 0.5893, 0.06923, 0.9875, 0.9461, 0.9653, 0.9426, 1.0, 1.0, 1.0, 1.0, 0.9571, 0.9992, 0.9188, 0.8682, 0.8986, 0.9791, 0.8382, 0.7586, 0.4799, 0.05823, 0.4705, 0.2958, 0.1293, 0.145, 0.1597, 0.008345, 1.0, 1.0, 0.999, 0.9998]): _vg.add([_i], _w, 'REPLACE')
_vg = ob_cube_008.vertex_groups.new(name='Bone.022')
for _i, _w in zip([316, 318, 319, 320, 322, 323, 324, 325, 326, 327, 328, 329, 330, 331, 332, 333, 334, 335, 336, 337, 338, 339, 340, 341, 342, 343, 352, 353, 354, 355], [0.03577, 0.08121, 0.1318, 0.1014, 0.1618, 0.2414, 0.5201, 0.9418, 0.5295, 0.7042, 0.8707, 0.9846, 0.855, 0.8403, 0.9836, 0.9907, 0.9794, 0.9708, 0.9974, 0.9986, 0.9913, 1.0, 0.9337, 0.9735, 0.5238, 0.9382, 0.9998, 0.9996, 0.9998, 0.9999]): _vg.add([_i], _w, 'REPLACE')
_vg = ob_cube_008.vertex_groups.new(name='Bone.023')
for _i, _w in zip([340, 341, 342, 343, 344, 345, 346, 347, 356, 357, 358, 359], [0.06633, 0.002923, 0.4762, 0.06178, 1.0, 0.9999, 1.0, 1.0, 0.9962, 0.9988, 0.9971, 0.9953]): _vg.add([_i], _w, 'REPLACE')
_vg = ob_cube_008.vertex_groups.new(name='Bone.024')
for _i, _w in zip([360, 361, 362, 363, 364, 365, 366, 367, 369, 370, 371], [0.1291, 0.9395, 0.9348, 0.9794, 0.1881, 0.9344, 0.7397, 0.9647, 0.06278, 0.03409, 0.07578]): _vg.add([_i], _w, 'REPLACE')
_vg = ob_cube_008.vertex_groups.new(name='Bone.025')
for _i, _w in zip([360, 361, 362, 364, 365, 366, 367, 368, 369, 370, 371, 372, 373, 374, 375, 376, 377, 378, 379, 380, 381, 382, 383, 384, 385, 386, 387, 388, 390, 391, 395, 408, 409, 410, 411], [0.8709, 0.06046, 0.06523, 0.8119, 0.06559, 0.2603, 0.02065, 0.9863, 0.9372, 0.958, 0.9242, 1.0, 1.0, 1.0, 1.0, 0.7989, 0.9392, 0.792, 0.8892, 0.5422, 0.9131, 0.558, 0.7976, 0.4381, 0.07142, 0.4507, 0.5719, 0.1204, 0.143, 0.2856, 0.04394, 1.0, 1.0, 0.9989, 0.9999]): _vg.add([_i], _w, 'REPLACE')
_vg = ob_cube_008.vertex_groups.new(name='Bone.026')
for _i, _w in zip([376, 377, 378, 379, 380, 381, 382, 383, 384, 385, 386, 387, 388, 389, 390, 391, 392, 393, 394, 395, 396, 397, 398, 399, 400, 401, 402, 403, 412, 413, 414, 415], [0.2011, 0.06083, 0.208, 0.1108, 0.4578, 0.08689, 0.442, 0.2024, 0.5619, 0.9286, 0.5493, 0.4281, 0.8796, 0.9769, 0.857, 0.7144, 0.9834, 0.9884, 0.9778, 0.953, 0.9997, 0.9995, 0.9998, 0.9996, 0.9914, 0.9889, 0.9953, 0.9912, 0.9998, 0.9997, 0.9997, 0.9999]): _vg.add([_i], _w, 'REPLACE')
_vg = ob_cube_008.vertex_groups.new(name='Bone.027')
for _i, _w in zip([404, 405, 406, 407, 416, 417, 418, 419], [1.0, 1.0, 0.9999, 1.0, 0.995, 0.9804, 0.9921, 0.9932]): _vg.add([_i], _w, 'REPLACE')
_vg = ob_cube_008.vertex_groups.new(name='Bone.028')
for _i, _w in zip([421, 423, 425, 427], [0.9548, 0.9693, 0.9622, 0.982]): _vg.add([_i], _w, 'REPLACE')
_vg = ob_cube_008.vertex_groups.new(name='Bone.029')
for _i, _w in zip([420, 421, 422, 423, 424, 425, 426, 428, 429, 430, 431, 432, 433, 434, 435, 436, 437, 438, 439, 440, 441, 442, 443, 444, 445, 446, 447, 448, 449, 450, 451, 452, 453, 454, 455, 468, 469, 470, 471], [0.9826, 0.04035, 0.9821, 0.01141, 0.9896, 0.02562, 0.991, 0.9985, 0.9983, 0.9994, 0.9991, 1.0, 1.0, 1.0, 1.0, 0.8466, 0.931, 0.8559, 0.9846, 0.566, 0.9336, 0.5691, 0.9335, 0.492, 0.7937, 0.4944, 0.7938, 0.2776, 0.6163, 0.2804, 0.6169, 0.1276, 0.2276, 0.124, 0.2377, 1.0, 1.0, 1.0, 1.0]): _vg.add([_i], _w, 'REPLACE')
_vg = ob_cube_008.vertex_groups.new(name='Bone.030')
for _i, _w in zip([436, 437, 438, 440, 441, 442, 443, 444, 445, 446, 447, 448, 449, 450, 451, 452, 453, 454, 455, 456, 457, 458, 459, 460, 461, 462, 463, 472, 473, 474, 475], [0.1534, 0.06902, 0.1441, 0.434, 0.06641, 0.4309, 0.06652, 0.508, 0.2063, 0.5056, 0.2062, 0.7224, 0.3837, 0.7196, 0.3831, 0.8724, 0.7724, 0.876, 0.7623, 0.9993, 0.9998, 0.9993, 0.9998, 0.9868, 0.9936, 0.9871, 0.9939, 0.9969, 0.997, 0.9974, 0.9974]): _vg.add([_i], _w, 'REPLACE')
_vg = ob_cube_008.vertex_groups.new(name='Bone.031')
for _i, _w in zip([464, 465, 466, 467, 476, 477, 478, 479], [0.9999, 0.9999, 0.9999, 0.9999, 0.9942, 0.9936, 0.997, 0.9983]): _vg.add([_i], _w, 'REPLACE')
_vg = ob_cube_008.vertex_groups.new(name='Bone.033')
_m = ob_cube_008.modifiers.new('Armature', 'ARMATURE')
_m.object = ob_armature
ob_cube_002.parent = ob_armature
ob_cube_002.matrix_parent_inverse = Matrix(((0.9287, -0.371, -1.697e-09, -3.65), (-0.02103, -0.05265, -0.9984, -1.183), (0.3704, 0.9272, -0.0567, -3.529), (0.0, 0.0, 0.0, 1.0)))
ob_cube_002.location = (0.0, 0.0, 0.0)
ob_cube_002.lock_rotations_4d = False
ob_cube_002.empty_display_type = 'ARROWS'
ob_cube_002.lineart.crease_threshold = 0.0
_vg = ob_cube_002.vertex_groups.new(name='Bone.032')
_vg = ob_cube_002.vertex_groups.new(name='Bone')
_vg = ob_cube_002.vertex_groups.new(name='Bone.001')
_vg = ob_cube_002.vertex_groups.new(name='Bone.002')
_vg = ob_cube_002.vertex_groups.new(name='Bone.003')
_vg = ob_cube_002.vertex_groups.new(name='Bone.004')
_vg = ob_cube_002.vertex_groups.new(name='Bone.005')
_vg = ob_cube_002.vertex_groups.new(name='Bone.006')
_vg = ob_cube_002.vertex_groups.new(name='Bone.007')
_vg = ob_cube_002.vertex_groups.new(name='Bone.008')
_vg = ob_cube_002.vertex_groups.new(name='Bone.009')
_vg = ob_cube_002.vertex_groups.new(name='Bone.010')
_vg = ob_cube_002.vertex_groups.new(name='Bone.011')
_vg = ob_cube_002.vertex_groups.new(name='Bone.012')
_vg = ob_cube_002.vertex_groups.new(name='Bone.013')
_vg = ob_cube_002.vertex_groups.new(name='Bone.014')
_vg = ob_cube_002.vertex_groups.new(name='Bone.015')
_vg = ob_cube_002.vertex_groups.new(name='Bone.016')
_vg = ob_cube_002.vertex_groups.new(name='Bone.017')
_vg = ob_cube_002.vertex_groups.new(name='Bone.018')
_vg = ob_cube_002.vertex_groups.new(name='Bone.019')
_vg = ob_cube_002.vertex_groups.new(name='Bone.020')
_vg = ob_cube_002.vertex_groups.new(name='Bone.021')
_vg = ob_cube_002.vertex_groups.new(name='Bone.022')
_vg = ob_cube_002.vertex_groups.new(name='Bone.023')
_vg = ob_cube_002.vertex_groups.new(name='Bone.024')
_vg = ob_cube_002.vertex_groups.new(name='Bone.025')
_vg = ob_cube_002.vertex_groups.new(name='Bone.026')
_vg = ob_cube_002.vertex_groups.new(name='Bone.027')
_vg = ob_cube_002.vertex_groups.new(name='Bone.028')
_vg = ob_cube_002.vertex_groups.new(name='Bone.029')
_vg = ob_cube_002.vertex_groups.new(name='Bone.030')
_vg = ob_cube_002.vertex_groups.new(name='Bone.031')
_vg = ob_cube_002.vertex_groups.new(name='Bone.033')
for _i, _w in zip([0, 1, 2, 3, 4, 5, 6, 7, 8, 9, 10, 11, 12, 13, 14, 15, 16, 17, 18, 19, 20, 21, 22, 23, 24, 25, 26, 27, 28, 29, 30, 31, 32, 33, 34, 35, 36, 37, 38, 39, 40, 41, 42, 43, 44, 45, 46, 47, 48, 49, 50, 51, 52, 53, 54, 55, 56, 57, 58, 59, 60, 61, 62, 63, 64, 65, 66, 67, 68, 69, 70, 71, 72, 73, 74, 75, 76, 77, 78, 79, 80, 81, 82, 83, 84, 85, 86, 87, 88, 89, 90, 91, 92, 93, 94, 95], [1.0, 1.0, 1.0, 1.0, 1.0, 1.0, 1.0, 1.0, 1.0, 1.0, 1.0, 1.0, 1.0, 1.0, 1.0, 1.0, 1.0, 1.0, 1.0, 1.0, 1.0, 1.0, 1.0, 1.0, 0.9985, 0.9985, 0.9985, 0.9985, 0.9985, 0.9985, 0.9981, 0.9982, 0.9983, 0.9983, 0.9983, 0.9982, 0.9974, 0.9978, 0.9978, 0.9975, 0.9971, 0.9977, 0.9984, 0.9984, 0.9984, 0.9984, 0.9984, 0.9984, 0.9988, 0.9988, 0.9988, 0.9988, 0.9988, 0.9988, 0.9985, 0.9986, 0.9987, 0.9986, 0.9986, 0.9985, 0.9981, 0.9981, 0.9978, 0.9974, 0.9979, 0.9982, 0.9987, 0.9988, 0.9988, 0.9988, 0.9988, 0.9987, 1.0, 1.0, 1.0, 1.0, 1.0, 1.0, 1.0, 1.0, 1.0, 1.0, 1.0, 1.0, 1.0, 1.0, 1.0, 1.0, 1.0, 1.0, 1.0, 1.0, 1.0, 1.0, 1.0, 1.0]): _vg.add([_i], _w, 'REPLACE')
_m = ob_cube_002.modifiers.new('Armature', 'ARMATURE')
_m.object = ob_armature
ob_cube_001.parent = ob_armature
ob_cube_001.matrix_parent_inverse = Matrix(((0.9287, -0.371, -1.697e-09, -3.65), (-0.02103, -0.05265, -0.9984, -1.183), (0.3704, 0.9272, -0.0567, -3.529), (0.0, 0.0, 0.0, 1.0)))
ob_cube_001.location = (0.0, 0.0, 0.0)
ob_cube_001.lock_rotations_4d = False
ob_cube_001.empty_display_type = 'ARROWS'
ob_cube_001.lineart.crease_threshold = 0.0
_vg = ob_cube_001.vertex_groups.new(name='Bone.032')
_vg = ob_cube_001.vertex_groups.new(name='Bone')
_vg = ob_cube_001.vertex_groups.new(name='Bone.001')
_vg = ob_cube_001.vertex_groups.new(name='Bone.002')
_vg = ob_cube_001.vertex_groups.new(name='Bone.003')
_vg = ob_cube_001.vertex_groups.new(name='Bone.004')
_vg = ob_cube_001.vertex_groups.new(name='Bone.005')
_vg = ob_cube_001.vertex_groups.new(name='Bone.006')
_vg = ob_cube_001.vertex_groups.new(name='Bone.007')
_vg = ob_cube_001.vertex_groups.new(name='Bone.008')
_vg = ob_cube_001.vertex_groups.new(name='Bone.009')
_vg = ob_cube_001.vertex_groups.new(name='Bone.010')
_vg = ob_cube_001.vertex_groups.new(name='Bone.011')
_vg = ob_cube_001.vertex_groups.new(name='Bone.012')
_vg = ob_cube_001.vertex_groups.new(name='Bone.013')
_vg = ob_cube_001.vertex_groups.new(name='Bone.014')
_vg = ob_cube_001.vertex_groups.new(name='Bone.015')
_vg = ob_cube_001.vertex_groups.new(name='Bone.016')
_vg = ob_cube_001.vertex_groups.new(name='Bone.017')
_vg = ob_cube_001.vertex_groups.new(name='Bone.018')
_vg = ob_cube_001.vertex_groups.new(name='Bone.019')
_vg = ob_cube_001.vertex_groups.new(name='Bone.020')
_vg = ob_cube_001.vertex_groups.new(name='Bone.021')
_vg = ob_cube_001.vertex_groups.new(name='Bone.022')
_vg = ob_cube_001.vertex_groups.new(name='Bone.023')
_vg = ob_cube_001.vertex_groups.new(name='Bone.024')
_vg = ob_cube_001.vertex_groups.new(name='Bone.025')
_vg = ob_cube_001.vertex_groups.new(name='Bone.026')
_vg = ob_cube_001.vertex_groups.new(name='Bone.027')
_vg = ob_cube_001.vertex_groups.new(name='Bone.028')
_vg = ob_cube_001.vertex_groups.new(name='Bone.029')
_vg = ob_cube_001.vertex_groups.new(name='Bone.030')
_vg = ob_cube_001.vertex_groups.new(name='Bone.031')
_vg = ob_cube_001.vertex_groups.new(name='Bone.033')
_vg.add([0, 1, 2, 3, 4, 5, 6, 7, 8, 9, 10, 11, 12, 13, 14, 15, 16, 17, 18, 19, 20, 21, 22, 23, 24, 25, 26, 27, 28, 29, 30, 31, 32, 33, 34, 35, 36, 37, 38, 39, 40, 41], 1.0, 'REPLACE')
_m = ob_cube_001.modifiers.new('Armature', 'ARMATURE')
_m.object = ob_armature
ob_icosphere.parent = ob_armature
ob_icosphere.matrix_parent_inverse = Matrix(((0.9287, -0.371, -1.697e-09, -3.65), (-0.02103, -0.05265, -0.9984, -1.183), (0.3704, 0.9272, -0.0567, -3.529), (0.0, 0.0, 0.0, 1.0)))
ob_icosphere.location = (8.824, 0.5224, 1.069)
ob_icosphere.rotation_euler = (1.699e-10, -0.05026, -6.758e-09)
ob_icosphere.scale = (0.06007, 0.06007, 0.06007)
ob_icosphere.lineart.crease_threshold = 0.0
_vg = ob_icosphere.vertex_groups.new(name='Bone.032')
_vg = ob_icosphere.vertex_groups.new(name='Bone')
_vg = ob_icosphere.vertex_groups.new(name='Bone.001')
_vg = ob_icosphere.vertex_groups.new(name='Bone.002')
_vg = ob_icosphere.vertex_groups.new(name='Bone.003')
_vg = ob_icosphere.vertex_groups.new(name='Bone.004')
_vg = ob_icosphere.vertex_groups.new(name='Bone.005')
_vg = ob_icosphere.vertex_groups.new(name='Bone.006')
_vg = ob_icosphere.vertex_groups.new(name='Bone.007')
_vg = ob_icosphere.vertex_groups.new(name='Bone.008')
_vg = ob_icosphere.vertex_groups.new(name='Bone.009')
_vg = ob_icosphere.vertex_groups.new(name='Bone.010')
_vg = ob_icosphere.vertex_groups.new(name='Bone.011')
_vg = ob_icosphere.vertex_groups.new(name='Bone.012')
_vg = ob_icosphere.vertex_groups.new(name='Bone.013')
_vg = ob_icosphere.vertex_groups.new(name='Bone.014')
_vg = ob_icosphere.vertex_groups.new(name='Bone.015')
_vg = ob_icosphere.vertex_groups.new(name='Bone.016')
_vg = ob_icosphere.vertex_groups.new(name='Bone.017')
_vg = ob_icosphere.vertex_groups.new(name='Bone.018')
_vg = ob_icosphere.vertex_groups.new(name='Bone.019')
_vg = ob_icosphere.vertex_groups.new(name='Bone.020')
_vg = ob_icosphere.vertex_groups.new(name='Bone.021')
_vg = ob_icosphere.vertex_groups.new(name='Bone.022')
_vg = ob_icosphere.vertex_groups.new(name='Bone.023')
_vg = ob_icosphere.vertex_groups.new(name='Bone.024')
_vg = ob_icosphere.vertex_groups.new(name='Bone.025')
_vg = ob_icosphere.vertex_groups.new(name='Bone.026')
_vg = ob_icosphere.vertex_groups.new(name='Bone.027')
_vg = ob_icosphere.vertex_groups.new(name='Bone.028')
_vg = ob_icosphere.vertex_groups.new(name='Bone.029')
_vg = ob_icosphere.vertex_groups.new(name='Bone.030')
_vg = ob_icosphere.vertex_groups.new(name='Bone.031')
_vg = ob_icosphere.vertex_groups.new(name='Bone.033')
for _i, _w in zip([0, 1, 2, 3, 4, 5, 6, 7, 8, 9, 10, 11, 12, 13, 14, 15, 16, 17, 18, 19, 20, 21, 22, 23, 24, 25, 26, 27, 28, 29, 30, 31, 32, 33, 34, 35, 36, 37, 38, 39, 40, 41, 42, 43, 44, 45, 46, 47, 48, 49, 50, 51, 52, 53, 54, 55, 56, 57, 58, 59, 60, 61, 62, 63, 64, 65, 66, 67, 68, 69, 70, 71, 72, 73, 74, 75, 76, 77, 78, 79, 80, 81, 82, 83, 84, 85, 86, 87, 88, 89, 90, 91, 92, 93, 94, 95, 96, 97, 98, 99, 100, 101, 102, 103, 104, 105, 106, 107, 108, 109, 110, 111, 112, 113, 114, 115, 116, 117, 118, 119, 120, 121, 122, 123, 124, 125, 126, 127, 128, 129, 130, 131, 132, 133, 134, 135, 136, 137, 138, 139, 140, 141, 142, 143, 144, 145, 146, 147, 148, 149, 150, 151, 152, 153, 154, 155, 156, 157, 158, 159, 160, 161, 162, 163, 164, 165, 166, 167, 168, 169, 170, 171, 172, 173, 174, 175, 176, 177, 178, 179, 180, 181, 182, 183, 184, 185, 186, 187, 188, 189, 190, 191, 192, 193, 194, 195, 196, 197, 198, 199, 200, 201, 202, 203, 204, 205, 206, 207, 208, 209, 210, 211, 212, 213, 214, 215, 216, 217, 218, 219, 220, 221, 222, 223, 224, 225, 226, 227, 228, 229, 230, 231, 232, 233, 234, 235, 236, 237, 238, 239, 240, 241, 242, 243, 244, 245, 246, 247, 248, 249, 250, 251, 252, 253, 254, 255, 256, 257, 258, 259, 260, 261, 262, 263, 264, 265, 266, 267, 268, 269, 270, 271, 272, 273, 274, 275, 276, 277, 278, 279, 280, 281, 282, 283, 284, 285, 286, 287, 288, 289, 290, 291, 292, 293], [0.9941, 0.9941, 0.9941, 0.9941, 0.9942, 0.9941, 0.9941, 0.9941, 0.9942, 0.9942, 0.9942, 0.9942, 0.9941, 0.994, 0.994, 0.9941, 0.9941, 0.9941, 0.9941, 0.9941, 0.9941, 0.9942, 0.9941, 0.9942, 0.9941, 0.9941, 0.9941, 0.9941, 0.9942, 0.9942, 0.9942, 0.9942, 0.9942, 0.9941, 0.9942, 0.9942, 0.9942, 0.9942, 0.9942, 0.9942, 0.9942, 0.9942, 0.9978, 0.9979, 0.9979, 0.9979, 0.9979, 0.9979, 0.9979, 0.9979, 0.9979, 0.9979, 0.9979, 0.9979, 0.9978, 0.9978, 0.9979, 0.9979, 0.9978, 0.9979, 0.9979, 0.9979, 0.9979, 0.9979, 0.9979, 0.9979, 0.9979, 0.9979, 0.9979, 0.9979, 0.9979, 0.9979, 0.9979, 0.9979, 0.9979, 0.9979, 0.9979, 0.9979, 0.9979, 0.9979, 0.9979, 0.9979, 0.9979, 0.9979, 0.9945, 0.9946, 0.9946, 0.9946, 0.9945, 0.9945, 0.9947, 0.9946, 0.9946, 0.9946, 0.9946, 0.9947, 0.9946, 0.9946, 0.9946, 0.9946, 0.9945, 0.9946, 0.9946, 0.9945, 0.9946, 0.9945, 0.9946, 0.9946, 0.9946, 0.9946, 0.9946, 0.9946, 0.9946, 0.9946, 0.9946, 0.9946, 0.9946, 0.9947, 0.9946, 0.9946, 0.9946, 0.9947, 0.9946, 0.9947, 0.9946, 0.9946, 0.9955, 0.9956, 0.9957, 0.9957, 0.9957, 0.9957, 0.9958, 0.9958, 0.9958, 0.9958, 0.9958, 0.9959, 0.9955, 0.9954, 0.9956, 0.9956, 0.9956, 0.9956, 0.9957, 0.9957, 0.9957, 0.9957, 0.9957, 0.9958, 0.9957, 0.9957, 0.9958, 0.9957, 0.9958, 0.9958, 0.9958, 0.9958, 0.9958, 0.9958, 0.9958, 0.9959, 0.9958, 0.9958, 0.9959, 0.9958, 0.9959, 0.9959, 0.9958, 0.996, 0.996, 0.996, 0.9959, 0.9959, 0.9961, 0.9961, 0.996, 0.996, 0.996, 0.9961, 0.9959, 0.9959, 0.996, 0.9959, 0.9957, 0.9959, 0.996, 0.9958, 0.9959, 0.9959, 0.996, 0.996, 0.996, 0.996, 0.996, 0.996, 0.996, 0.996, 0.996, 0.996, 0.9961, 0.9961, 0.9961, 0.996, 0.996, 0.9961, 0.9961, 0.9961, 0.9961, 0.9961, 0.9787, 0.9788, 0.9789, 0.9789, 0.9787, 0.9786, 0.979, 0.979, 0.9789, 0.9789, 0.9789, 0.979, 0.9788, 0.9787, 0.9788, 0.9786, 0.9786, 0.9788, 0.9789, 0.9787, 0.9788, 0.9787, 0.9788, 0.9788, 0.9789, 0.9789, 0.9789, 0.9789, 0.9788, 0.9789, 0.9788, 0.9788, 0.9789, 0.979, 0.9789, 0.9789, 0.9789, 0.979, 0.9789, 0.979, 0.979, 0.9789, 0.9842, 0.9842, 0.9842, 0.9843, 0.9844, 0.9843, 0.9843, 0.9844, 0.9844, 0.9844, 0.9844, 0.9844, 0.9842, 0.9842, 0.9842, 0.9843, 0.9843, 0.9843, 0.9843, 0.9843, 0.9844, 0.9844, 0.9843, 0.9844, 0.9843, 0.9843, 0.9844, 0.9843, 0.9844, 0.9844, 0.9844, 0.9844, 0.9844, 0.9844, 0.9844, 0.9844, 0.9844, 0.9844, 0.9844, 0.9844, 0.9844, 0.9844]): _vg.add([_i], _w, 'REPLACE')
_m = ob_icosphere.modifiers.new('Armature', 'ARMATURE')
_m.object = ob_armature
ob_cube.parent = ob_armature
ob_cube.matrix_parent_inverse = Matrix(((0.9287, -0.371, -1.697e-09, -3.65), (-0.02103, -0.05265, -0.9984, -1.183), (0.3704, 0.9272, -0.0567, -3.529), (0.0, 0.0, 0.0, 1.0)))
ob_cube.location = (0.0, 0.0, 0.0)
ob_cube.lock_rotations_4d = False
ob_cube.empty_display_type = 'ARROWS'
ob_cube.lineart.crease_threshold = 0.0
_vg = ob_cube.vertex_groups.new(name='Bone.032')
_vg.add([0, 1, 2, 3, 4, 5, 6, 7, 8, 9, 10, 11, 12, 13, 14, 15, 16, 17, 18, 19, 20, 21, 22, 23, 24, 25, 26, 27, 28, 29, 30, 31, 32, 33, 34, 35, 36, 37, 38, 39, 40, 41, 42, 43, 44, 45, 46, 47, 48, 49, 50, 51, 52, 53], 1.0, 'REPLACE')
_vg = ob_cube.vertex_groups.new(name='Bone')
for _i, _w in zip([8, 12, 14, 16, 18, 20, 22, 24, 25, 26, 28], [0.0213, 0.1382, 0.01759, 0.1693, 0.9581, 0.08376, 0.6484, 0.1264, 0.01311, 0.01294, 0.1397]): _vg.add([_i], _w, 'REPLACE')
_vg = ob_cube.vertex_groups.new(name='Bone.001')
_vg = ob_cube.vertex_groups.new(name='Bone.002')
_vg = ob_cube.vertex_groups.new(name='Bone.003')
_vg = ob_cube.vertex_groups.new(name='Bone.004')
for _i, _w in zip([8, 12, 14, 16, 22], [0.09702, 0.658, 0.05246, 0.4677, 0.09522]): _vg.add([_i], _w, 'REPLACE')
_vg = ob_cube.vertex_groups.new(name='Bone.005')
_vg = ob_cube.vertex_groups.new(name='Bone.006')
_vg = ob_cube.vertex_groups.new(name='Bone.007')
_vg = ob_cube.vertex_groups.new(name='Bone.008')
_vg = ob_cube.vertex_groups.new(name='Bone.009')
_vg = ob_cube.vertex_groups.new(name='Bone.010')
_vg = ob_cube.vertex_groups.new(name='Bone.011')
_vg = ob_cube.vertex_groups.new(name='Bone.012')
for _i, _w in zip([0, 3, 4, 7, 8, 11, 12, 14, 16, 22, 31, 35], [0.9893, 0.09682, 0.07837, 0.003834, 0.6101, 0.09253, 0.1385, 0.02021, 0.1401, 0.007795, 0.003867, 0.003717]): _vg.add([_i], _w, 'REPLACE')
_vg = ob_cube.vertex_groups.new(name='Bone.013')
_vg = ob_cube.vertex_groups.new(name='Bone.014')
_vg = ob_cube.vertex_groups.new(name='Bone.015')
_vg = ob_cube.vertex_groups.new(name='Bone.016')
for _i, _w in zip([1, 2, 9, 10, 13, 17], [0.9905, 0.08925, 0.1314, 0.07181, 0.05499, 0.00129]): _vg.add([_i], _w, 'REPLACE')
_vg = ob_cube.vertex_groups.new(name='Bone.017')
_vg = ob_cube.vertex_groups.new(name='Bone.018')
_vg = ob_cube.vertex_groups.new(name='Bone.019')
_vg = ob_cube.vertex_groups.new(name='Bone.020')
_vg = ob_cube.vertex_groups.new(name='Bone.021')
for _i, _w in zip([5, 9, 10, 15, 17], [0.07972, 0.5301, 0.05861, 0.0009622, 0.0823]): _vg.add([_i], _w, 'REPLACE')
_vg = ob_cube.vertex_groups.new(name='Bone.022')
_vg = ob_cube.vertex_groups.new(name='Bone.023')
_vg = ob_cube.vertex_groups.new(name='Bone.024')
for _i, _w in zip([12, 13, 17], [0.02847, 0.8378, 0.08482]): _vg.add([_i], _w, 'REPLACE')
_vg = ob_cube.vertex_groups.new(name='Bone.025')
for _i, _w in zip([5, 9, 15, 17, 21, 23, 27, 29], [0.002286, 0.1073, 0.09182, 0.6425, 0.09509, 0.654, 0.0007569, 0.08248]): _vg.add([_i], _w, 'REPLACE')
_vg = ob_cube.vertex_groups.new(name='Bone.026')
_vg = ob_cube.vertex_groups.new(name='Bone.027')
_vg = ob_cube.vertex_groups.new(name='Bone.028')
for _i, _w in zip([13, 17, 19, 23, 24, 25, 29], [0.05924, 0.00457, 0.9981, 0.1321, 0.02212, 0.1675, 0.08563]): _vg.add([_i], _w, 'REPLACE')
_vg = ob_cube.vertex_groups.new(name='Bone.029')
_vg = ob_cube.vertex_groups.new(name='Bone.030')
_vg = ob_cube.vertex_groups.new(name='Bone.031')
_vg = ob_cube.vertex_groups.new(name='Bone.033')
for _i, _w in zip([14, 15, 20, 21, 22, 23, 24, 25, 26, 27, 28, 29], [0.0109, 0.01483, 0.1385, 0.145, 0.04039, 0.03481, 0.7266, 0.65, 0.7402, 0.766, 0.4388, 0.4444]): _vg.add([_i], _w, 'REPLACE')
_m = ob_cube.modifiers.new('Armature', 'ARMATURE')
_m.object = ob_armature

# ---- collection membership
col_collection_1.objects.link(ob_armature)
col_collection_1.objects.link(ob_cube_003)
col_collection_1.objects.link(ob_cube_008)
col_collection_1.objects.link(ob_cube_002)
col_collection_1.objects.link(ob_cube_001)
col_collection_1.objects.link(ob_icosphere)
col_collection_1.objects.link(ob_cube)

# ---- scene / render settings (as saved in the file)
scene.frame_start = 1; scene.frame_end = 250; scene.frame_set(232)
scene.render.engine = 'BLENDER_EEVEE_NEXT'
scene.render.resolution_percentage = 50
scene.render.dither_intensity = 0.0
scene.cycles.use_denoising = False
scene.cycles.samples = 10
scene.cycles.sampling_pattern = 'TABULATED_SOBOL'
scene.cycles.light_sampling_threshold = 0.0
scene.cycles.use_adaptive_sampling = False
scene.cycles.use_light_tree = False
scene.cycles.blur_glossy = 0.0
scene.cycles.pixel_filter_type = 'GAUSSIAN'
scene.cycles.sample_clamp_indirect = 0.0
scene.view_settings.view_transform = 'Standard'
bpy.context.view_layer.update()

# ---- added for rendering (the .blend has no active camera and no usable light): camera, sun
cam_auto = bpy.data.cameras.new('AutoCamera')
cam_auto.lens = 50.0
cam_auto.sensor_width = 36.0
cam_auto.clip_end = 1000.0
ob_auto_camera = bpy.data.objects.new('AutoCamera', cam_auto)
scene.collection.objects.link(ob_auto_camera)
ob_auto_camera.location = (47.1282, -38.2517, 33.7719)
ob_auto_camera.rotation_euler = (1.09748, -7.21219e-08, 0.694738)
scene.camera = ob_auto_camera
light_auto_sun = bpy.data.lights.new('AutoSun', 'SUN')
light_auto_sun.energy = 3.0
light_auto_sun.angle = 0.0523599
ob_auto_sun = bpy.data.objects.new('AutoSun', light_auto_sun)
scene.collection.objects.link(ob_auto_sun)
ob_auto_sun.rotation_euler = (0.872665, 0.174533, 0.523599)
bpy.context.view_layer.update()
